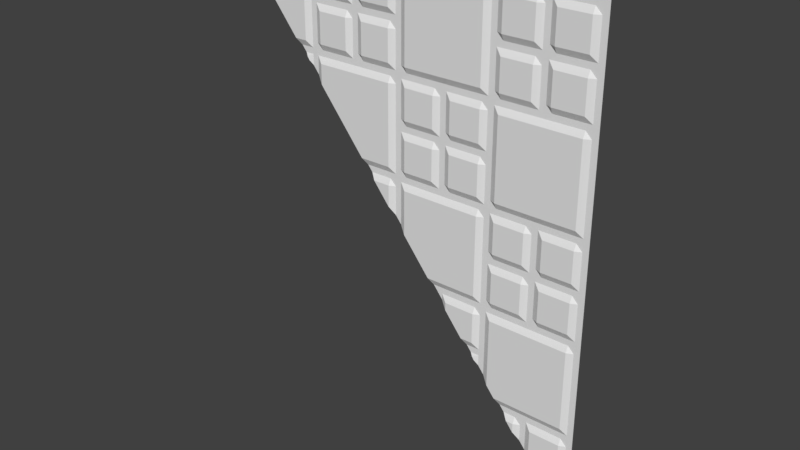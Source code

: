 # Source: med1_7_slice45_320rh.blend  (saved by Blender 2.78.0; exported with 4.5.12 LTS)
import bpy
from mathutils import Matrix  # noqa: F401  (used for matrix-valued properties, if any)

bpy.ops.wm.read_factory_settings(use_empty=True)
scene = bpy.context.scene
scene.name = 'Scene'

# ---- collections
col_collection_1 = bpy.data.collections.new('Collection 1'); scene.collection.children.link(col_collection_1)

# ---- materials (node trees are filled in below, after node groups)
mat_med1_7 = bpy.data.materials.new('med1_7')
mat_med1_7.alpha_threshold = 0.0
mat_med1_7.use_transparent_shadow = False
mat_med1_7.roughness = 0.5
mat_med1_7.specular_intensity = 0.0

# ---- material node trees

# ---- world
world_world = bpy.data.worlds.new('World'); scene.world = world_world
world_world.color = (0.05088, 0.05088, 0.05088)
world_world.use_sun_shadow = False
world_world.sun_shadow_jitter_overblur = 0.0
world_world.cycles.sampling_method = 'MANUAL'

# ---- meshes
me_med1_7 = bpy.data.meshes.new('med1_7')
me_med1_7.from_pydata([(1.24, 1.28, -0.68), (1.24, 1.28, -0.04), (1.24, 1.28, 1.24), (1.24, 1.28, 0.6), (1.24, 1.28, 0.64), (1.24, 1.28, 0.0), (1.24, 1.28, -0.64), (1.24, 1.28, 1.28), (0.68, 1.28, -0.04), (0.68, 1.28, 1.24), (0.68, 1.28, 0.6), (0.68, 1.28, 0.64), (0.68, 1.28, 0.0), (0.68, 1.28, 1.28), (0.56, 1.28, -0.04), (0.56, 1.28, 1.24), (0.56, 1.28, 0.6), (0.56, 1.28, 0.64), (0.56, 1.28, 0.0), (0.56, 1.28, 1.28), (0.04, 1.28, 1.24), (0.04, 1.28, 0.6), (0.04, 1.28, 0.64), (0.04, 1.28, 1.28), (-0.08, 1.28, 1.24), (-0.08, 1.28, 0.6), (-0.08, 1.28, 0.64), (-0.08, 1.28, 1.28), (-0.6, 1.28, 1.24), (-0.6, 1.28, 1.28), (-0.72, 1.28, 1.24), (-0.72, 1.28, 1.28), (1.28, 1.28, -1.28), (1.28, 1.28, 1.28), (-0.64, 1.28, 1.28), (0.0, 1.28, 1.28), (0.64, 1.28, 1.28), (1.28, 1.28, 0.64), (1.28, 1.28, 0.0), (1.28, 1.28, -0.64), (0.64, 1.28, 0.0), (0.64, 1.28, 0.64), (0.0, 1.28, 0.64), (-0.04, 1.28, 1.28), (-0.04, 1.28, 0.64), (-0.68, 1.28, 1.28), (0.6, 1.28, 1.28), (0.6, 1.28, 0.0), (0.6, 1.28, 0.64), (1.28, 1.28, 0.6), (0.64, 1.28, 0.6), (0.0, 1.28, 0.6), (-0.04, 1.28, 0.6), (0.6, 1.28, 0.6), (0.64, 1.28, 1.24), (0.0, 1.28, 1.24), (-0.64, 1.28, 1.24), (1.28, 1.28, 1.24), (-0.04, 1.28, 1.24), (-0.68, 1.28, 1.24), (0.6, 1.28, 1.24), (1.28, 1.28, -0.04), (0.64, 1.28, -0.04), (0.6, 1.28, -0.04), (1.28, 1.28, -0.68), (0.68, 1.26, 1.2), (0.56, 1.26, 1.2), (0.04, 1.26, 1.2), (-0.08, 1.26, 1.2), (-0.6, 1.26, 1.2), (1.28, 1.28, 1.2), (0.64, 1.28, 1.2), (0.0, 1.28, 1.2), (-0.64, 1.28, 1.2), (-0.04, 1.28, 1.2), (-0.68, 1.28, 1.2), (0.6, 1.28, 1.2), (1.24, 1.28, 1.2), (1.28, 1.28, 0.68), (0.68, 1.26, 0.68), (0.56, 1.26, 0.68), (0.04, 1.26, 0.68), (-0.08, 1.26, 0.68), (0.64, 1.28, 0.68), (0.0, 1.28, 0.68), (-0.04, 1.28, 0.68), (0.6, 1.28, 0.68), (1.24, 1.28, 0.68), (0.68, 1.26, 0.56), (0.56, 1.26, 0.56), (0.04, 1.26, 0.56), (-0.08, 1.26, 0.56), (1.28, 1.28, 0.56), (0.64, 1.28, 0.56), (0.0, 1.28, 0.56), (-0.04, 1.28, 0.56), (0.6, 1.28, 0.56), (1.24, 1.28, 0.56), (1.28, 1.28, 0.04), (0.68, 1.26, 0.04), (0.56, 1.26, 0.04), (0.64, 1.28, 0.04), (0.6, 1.28, 0.04), (1.24, 1.28, 0.04), (0.68, 1.26, -0.08), (0.56, 1.26, -0.08), (1.28, 1.28, -0.08), (0.64, 1.28, -0.08), (0.6, 1.28, -0.08), (1.24, 1.28, -0.08), (1.28, 1.28, -0.6), (1.24, 1.28, -0.6), (1.28, 1.28, -0.72), (1.24, 1.28, -0.72), (1.28, 1.28, -1.24), (1.2, 1.28, -0.04), (1.2, 1.28, 1.24), (1.2, 1.28, 0.6), (1.2, 1.28, 0.64), (1.2, 1.28, 0.0), (1.2, 1.28, -0.64), (1.2, 1.28, 1.28), (1.2, 1.28, -0.68), (1.2, 1.26, 1.2), (1.2, 1.26, 0.68), (1.2, 1.26, 0.56), (1.2, 1.26, 0.04), (1.2, 1.26, -0.08), (1.2, 1.26, -0.6), (1.2, 1.26, -0.72), (0.88, 1.28, -0.04), (0.88, 1.28, 1.24), (0.88, 1.28, 0.6), (0.88, 1.28, 0.64), (0.88, 1.28, 0.0), (0.88, 1.28, -0.64), (0.88, 1.28, 1.28), (0.88, 1.28, -0.68), (0.88, 1.26, 1.2), (0.88, 1.26, 0.68), (0.88, 1.26, 0.56), (0.88, 1.26, 0.04), (0.88, 1.26, -0.08), (0.88, 1.26, -0.6), (0.88, 1.26, -0.72), (1.0, 1.28, -0.04), (1.0, 1.28, 1.24), (1.0, 1.28, 0.6), (1.0, 1.28, 0.64), (1.0, 1.28, 0.0), (1.0, 1.28, -0.64), (1.0, 1.28, 1.28), (1.0, 1.28, -0.68), (1.0, 1.26, 1.2), (1.0, 1.26, 0.68), (1.0, 1.26, 0.56), (1.0, 1.26, 0.04), (1.0, 1.26, -0.08), (1.0, 1.26, -0.6), (1.0, 1.26, -0.72), (0.68, 1.26, 0.36), (0.56, 1.26, 0.36), (0.04, 1.26, 0.36), (0.64, 1.28, 0.36), (0.0, 1.28, 0.36), (0.6, 1.28, 0.36), (1.24, 1.28, 0.36), (1.28, 1.28, 0.36), (1.2, 1.26, 0.36), (0.88, 1.26, 0.36), (1.0, 1.26, 0.36), (1.28, 1.28, 0.24), (0.68, 1.26, 0.24), (0.56, 1.26, 0.24), (0.64, 1.28, 0.24), (0.6, 1.28, 0.24), (1.24, 1.28, 0.24), (1.2, 1.26, 0.24), (0.88, 1.26, 0.24), (1.0, 1.26, 0.24), (0.68, 1.26, 1.0), (0.56, 1.26, 1.0), (0.04, 1.26, 1.0), (-0.08, 1.26, 1.0), (0.64, 1.28, 1.0), (0.0, 1.28, 1.0), (-0.04, 1.28, 1.0), (0.6, 1.28, 1.0), (1.24, 1.28, 1.0), (1.28, 1.28, 1.0), (1.2, 1.26, 1.0), (0.88, 1.26, 1.0), (1.0, 1.26, 1.0), (1.28, 1.28, 0.88), (0.68, 1.26, 0.88), (0.56, 1.26, 0.88), (0.04, 1.26, 0.88), (-0.08, 1.26, 0.88), (0.64, 1.28, 0.88), (0.0, 1.28, 0.88), (-0.04, 1.28, 0.88), (0.6, 1.28, 0.88), (1.24, 1.28, 0.88), (1.2, 1.26, 0.88), (0.88, 1.26, 0.88), (1.0, 1.26, 0.88), (0.68, 1.26, -0.28), (0.56, 1.26, -0.28), (0.64, 1.28, -0.28), (0.6, 1.28, -0.28), (1.24, 1.28, -0.28), (1.28, 1.28, -0.28), (1.2, 1.26, -0.28), (0.88, 1.26, -0.28), (1.0, 1.26, -0.28), (1.28, 1.28, -0.4), (0.68, 1.26, -0.4), (0.64, 1.28, -0.4), (0.6, 1.28, -0.4), (1.24, 1.28, -0.4), (1.2, 1.26, -0.4), (0.88, 1.26, -0.4), (1.0, 1.26, -0.4), (1.24, 1.28, -0.92), (1.28, 1.28, -0.92), (1.2, 1.26, -0.92), (1.0, 1.26, -0.92), (1.28, 1.28, -1.04), (1.24, 1.28, -1.04), (1.2, 1.26, -1.04), (0.24, 1.28, 1.24), (0.24, 1.28, 0.6), (0.24, 1.28, 0.64), (0.24, 1.28, 1.28), (0.24, 1.26, 1.2), (0.24, 1.26, 0.68), (0.24, 1.26, 0.56), (0.24, 1.26, 0.04), (0.24, 1.26, 0.36), (0.24, 1.26, 0.24), (0.24, 1.26, 1.0), (0.24, 1.26, 0.88), (0.36, 1.28, -0.04), (0.36, 1.28, 1.24), (0.36, 1.28, 0.6), (0.36, 1.28, 0.64), (0.36, 1.28, 0.0), (0.36, 1.28, 1.28), (0.36, 1.26, 1.2), (0.36, 1.26, 0.68), (0.36, 1.26, 0.56), (0.36, 1.26, 0.04), (0.36, 1.26, -0.08), (0.36, 1.26, 0.36), (0.36, 1.26, 0.24), (0.36, 1.26, 1.0), (0.36, 1.26, 0.88), (-0.4, 1.28, 1.24), (-0.4, 1.28, 1.28), (-0.4, 1.26, 1.2), (-0.4, 1.26, 1.0), (-0.4, 1.26, 0.88), (-0.28, 1.28, 1.24), (-0.28, 1.28, 1.28), (-0.28, 1.26, 1.2), (-0.28, 1.26, 0.68), (-0.28, 1.26, 1.0), (-0.28, 1.26, 0.88), (0.68, 1.26, 0.92), (0.68, 1.26, 0.96), (0.56, 1.28, 0.92), (0.56, 1.28, 0.96), (0.04, 1.28, 0.92), (0.04, 1.28, 0.96), (-0.08, 1.26, 0.92), (-0.08, 1.26, 0.96), (0.64, 1.28, 0.92), (0.64, 1.28, 0.96), (0.0, 1.28, 0.92), (0.0, 1.28, 0.96), (-0.04, 1.28, 0.92), (-0.04, 1.28, 0.96), (0.6, 1.28, 0.92), (0.6, 1.28, 0.96), (1.24, 1.28, 0.92), (1.24, 1.28, 0.96), (1.2, 1.26, 0.92), (1.2, 1.26, 0.96), (0.88, 1.26, 0.92), (0.88, 1.26, 0.96), (1.0, 1.26, 0.92), (1.0, 1.26, 0.96), (1.28, 1.28, 0.96), (1.28, 1.28, 0.92), (0.24, 1.28, 0.92), (0.24, 1.28, 0.96), (0.36, 1.28, 0.92), (0.36, 1.28, 0.96), (-0.4, 1.26, 0.92), (-0.4, 1.26, 0.96), (-0.28, 1.26, 0.92), (-0.28, 1.26, 0.96), (-0.36, 1.28, 1.24), (-0.32, 1.28, 1.24), (-0.36, 1.28, 1.28), (-0.32, 1.28, 1.28), (-0.36, 1.26, 1.2), (-0.32, 1.26, 1.2), (-0.36, 1.26, 1.0), (-0.32, 1.26, 1.0), (-0.36, 1.26, 0.88), (-0.32, 1.26, 0.88), (-0.36, 1.26, 0.92), (-0.32, 1.26, 0.92), (-0.36, 1.26, 0.96), (-0.32, 1.26, 0.96), (0.32, 1.28, -0.04), (0.28, 1.28, 1.24), (0.32, 1.28, 1.24), (0.28, 1.28, 0.6), (0.32, 1.28, 0.6), (0.28, 1.28, 0.64), (0.32, 1.28, 0.64), (0.28, 1.28, 0.0), (0.32, 1.28, 0.0), (0.28, 1.28, 1.28), (0.32, 1.28, 1.28), (0.28, 1.28, 1.2), (0.32, 1.28, 1.2), (0.28, 1.28, 0.68), (0.32, 1.28, 0.68), (0.28, 1.26, 0.56), (0.32, 1.26, 0.56), (0.28, 1.26, 0.04), (0.32, 1.26, 0.04), (0.32, 1.28, -0.08), (0.28, 1.26, 0.36), (0.32, 1.26, 0.36), (0.28, 1.26, 0.24), (0.32, 1.26, 0.24), (0.28, 1.28, 1.0), (0.32, 1.28, 1.0), (0.28, 1.28, 0.88), (0.32, 1.28, 0.88), (0.28, 1.28, 0.92), (0.32, 1.28, 0.92), (0.28, 1.28, 0.96), (0.32, 1.28, 0.96), (0.92, 1.28, -0.04), (0.96, 1.28, -0.04), (0.92, 1.28, 1.24), (0.96, 1.28, 1.24), (0.92, 1.28, 0.6), (0.96, 1.28, 0.6), (0.92, 1.28, 0.64), (0.96, 1.28, 0.64), (0.92, 1.28, 0.0), (0.96, 1.28, 0.0), (0.92, 1.28, -0.64), (0.96, 1.28, -0.64), (0.92, 1.28, 1.28), (0.96, 1.28, 1.28), (0.92, 1.28, -0.68), (0.96, 1.28, -0.68), (0.92, 1.26, 1.2), (0.96, 1.26, 1.2), (0.92, 1.26, 0.68), (0.96, 1.26, 0.68), (0.92, 1.28, 0.56), (0.96, 1.28, 0.56), (0.92, 1.28, 0.04), (0.96, 1.28, 0.04), (0.92, 1.26, -0.08), (0.96, 1.26, -0.08), (0.92, 1.26, -0.6), (0.96, 1.26, -0.6), (0.92, 1.28, -0.72), (0.96, 1.28, -0.72), (0.92, 1.28, 0.36), (0.96, 1.28, 0.36), (0.92, 1.28, 0.24), (0.96, 1.28, 0.24), (0.92, 1.26, 1.0), (0.96, 1.26, 1.0), (0.92, 1.26, 0.88), (0.96, 1.26, 0.88), (0.92, 1.26, -0.28), (0.96, 1.26, -0.28), (0.92, 1.26, -0.4), (0.96, 1.26, -0.4), (0.92, 1.26, 0.92), (0.96, 1.26, 0.92), (0.92, 1.26, 0.96), (0.96, 1.26, 0.96), (0.68, 1.28, 0.28), (0.68, 1.28, 0.32), (0.56, 1.26, 0.28), (0.56, 1.26, 0.32), (0.04, 1.26, 0.28), (0.04, 1.26, 0.32), (0.64, 1.28, 0.28), (0.64, 1.28, 0.32), (0.0, 1.28, 0.32), (0.6, 1.28, 0.28), (0.6, 1.28, 0.32), (1.24, 1.28, 0.28), (1.24, 1.28, 0.32), (1.2, 1.28, 0.28), (1.2, 1.28, 0.32), (0.88, 1.28, 0.28), (0.88, 1.28, 0.32), (1.0, 1.28, 0.28), (1.0, 1.28, 0.32), (1.28, 1.28, 0.32), (1.28, 1.28, 0.28), (0.24, 1.26, 0.28), (0.24, 1.26, 0.32), (0.36, 1.26, 0.28), (0.36, 1.26, 0.32), (0.32, 1.26, 0.28), (0.32, 1.26, 0.32), (0.28, 1.26, 0.28), (0.28, 1.26, 0.32), (0.96, 1.28, 0.28), (0.96, 1.28, 0.32), (0.92, 1.28, 0.28), (0.92, 1.28, 0.32), (0.68, 1.26, -0.36), (0.68, 1.26, -0.32), (0.56, 1.28, -0.36), (0.56, 1.28, -0.32), (0.64, 1.28, -0.36), (0.64, 1.28, -0.32), (0.6, 1.28, -0.36), (0.6, 1.28, -0.32), (1.24, 1.28, -0.36), (1.24, 1.28, -0.32), (1.2, 1.26, -0.36), (1.2, 1.26, -0.32), (0.88, 1.26, -0.36), (0.88, 1.26, -0.32), (1.0, 1.26, -0.36), (1.0, 1.26, -0.32), (1.28, 1.28, -0.32), (1.28, 1.28, -0.36), (0.96, 1.26, -0.36), (0.96, 1.26, -0.32), (0.92, 1.26, -0.36), (0.92, 1.26, -0.32), (1.24, 1.28, -1.0), (1.24, 1.28, -0.96), (1.2, 1.28, -1.0), (1.2, 1.28, -0.96), (1.28, 1.28, -0.96), (1.28, 1.28, -1.0), (1.24, 1.28, 1.88), (1.24, 1.28, 1.92), (1.24, 1.28, 1.28), (0.68, 1.28, 1.88), (0.68, 1.28, 1.92), (0.68, 1.28, 1.28), (0.56, 1.28, 1.88), (0.56, 1.28, 1.92), (0.56, 1.28, 1.28), (0.04, 1.28, 1.88), (0.04, 1.28, 1.92), (0.04, 1.28, 1.28), (-0.08, 1.28, 1.88), (-0.08, 1.28, 1.92), (-0.08, 1.28, 1.28), (-0.6, 1.28, 1.88), (-0.6, 1.28, 1.92), (-0.6, 1.28, 1.28), (-0.72, 1.28, 1.88), (-0.72, 1.28, 1.92), (-0.72, 1.28, 1.28), (-1.24, 1.28, 1.88), (-1.24, 1.28, 1.92), (1.28, 1.28, 1.28), (0.64, 1.28, 1.28), (0.0, 1.28, 1.28), (-0.64, 1.28, 1.28), (1.28, 1.28, 1.92), (-1.28, 1.28, 1.92), (0.64, 1.28, 1.92), (0.0, 1.28, 1.92), (-0.64, 1.28, 1.92), (-0.04, 1.28, 1.28), (-0.04, 1.28, 1.92), (-0.68, 1.28, 1.28), (-0.68, 1.28, 1.92), (0.6, 1.28, 1.28), (0.6, 1.28, 1.92), (1.28, 1.28, 1.88), (0.64, 1.28, 1.88), (0.0, 1.28, 1.88), (-0.64, 1.28, 1.88), (-0.04, 1.28, 1.88), (-0.68, 1.28, 1.88), (0.6, 1.28, 1.88), (0.68, 1.26, 1.84), (0.56, 1.26, 1.84), (0.04, 1.26, 1.84), (-0.08, 1.26, 1.84), (-0.6, 1.26, 1.84), (-0.72, 1.26, 1.84), (1.28, 1.28, 1.84), (0.64, 1.28, 1.84), (0.0, 1.28, 1.84), (-0.64, 1.28, 1.84), (-0.04, 1.28, 1.84), (-0.68, 1.28, 1.84), (0.6, 1.28, 1.84), (1.24, 1.28, 1.84), (1.28, 1.28, 1.32), (0.68, 1.26, 1.32), (0.56, 1.26, 1.32), (0.04, 1.26, 1.32), (-0.08, 1.26, 1.32), (-0.6, 1.26, 1.32), (-0.72, 1.26, 1.32), (0.64, 1.28, 1.32), (0.0, 1.28, 1.32), (-0.64, 1.28, 1.32), (-0.04, 1.28, 1.32), (-0.68, 1.28, 1.32), (0.6, 1.28, 1.32), (1.24, 1.28, 1.32), (1.2, 1.28, 1.92), (1.2, 1.28, 1.28), (1.2, 1.28, 1.88), (1.2, 1.26, 1.84), (1.2, 1.26, 1.32), (0.88, 1.28, 1.28), (0.88, 1.28, 1.92), (0.88, 1.28, 1.88), (0.88, 1.26, 1.84), (0.88, 1.26, 1.32), (1.0, 1.28, 1.92), (1.0, 1.28, 1.88), (1.0, 1.26, 1.84), (1.0, 1.26, 1.32), (1.0, 1.28, 1.28), (0.68, 1.26, 1.64), (0.56, 1.26, 1.64), (0.04, 1.26, 1.64), (-0.08, 1.26, 1.64), (-0.6, 1.26, 1.64), (-0.72, 1.26, 1.64), (0.64, 1.28, 1.64), (0.0, 1.28, 1.64), (-0.64, 1.28, 1.64), (-0.04, 1.28, 1.64), (-0.68, 1.28, 1.64), (0.6, 1.28, 1.64), (1.24, 1.28, 1.64), (1.28, 1.28, 1.64), (1.2, 1.26, 1.64), (0.88, 1.26, 1.64), (1.0, 1.26, 1.64), (1.28, 1.28, 1.52), (0.68, 1.26, 1.52), (0.56, 1.26, 1.52), (0.04, 1.26, 1.52), (-0.08, 1.26, 1.52), (-0.6, 1.26, 1.52), (-0.72, 1.26, 1.52), (0.64, 1.28, 1.52), (0.0, 1.28, 1.52), (-0.64, 1.28, 1.52), (-0.04, 1.28, 1.52), (-0.68, 1.28, 1.52), (0.6, 1.28, 1.52), (1.24, 1.28, 1.52), (1.2, 1.26, 1.52), (0.88, 1.26, 1.52), (1.0, 1.26, 1.52), (0.24, 1.28, 1.88), (0.24, 1.28, 1.92), (0.24, 1.28, 1.28), (0.24, 1.26, 1.84), (0.24, 1.26, 1.32), (0.24, 1.26, 1.64), (0.24, 1.26, 1.52), (0.36, 1.28, 1.88), (0.36, 1.28, 1.92), (0.36, 1.26, 1.84), (0.36, 1.26, 1.32), (0.36, 1.26, 1.64), (0.36, 1.26, 1.52), (0.36, 1.28, 1.28), (-0.4, 1.28, 1.88), (-0.4, 1.28, 1.92), (-0.4, 1.28, 1.28), (-0.4, 1.26, 1.84), (-0.4, 1.26, 1.32), (-0.4, 1.26, 1.64), (-0.4, 1.26, 1.52), (-0.28, 1.28, 1.88), (-0.28, 1.28, 1.92), (-0.28, 1.26, 1.84), (-0.28, 1.26, 1.32), (-0.28, 1.26, 1.64), (-0.28, 1.26, 1.52), (-0.28, 1.28, 1.28), (-1.04, 1.28, 1.88), (-1.04, 1.28, 1.92), (-1.04, 1.26, 1.84), (-1.04, 1.26, 1.64), (-0.92, 1.28, 1.88), (-0.92, 1.28, 1.92), (-0.92, 1.26, 1.84), (-0.92, 1.26, 1.64), (-0.92, 1.26, 1.52), (-1.0, 1.28, 1.88), (-0.96, 1.28, 1.88), (-1.0, 1.28, 1.92), (-0.96, 1.28, 1.92), (-1.0, 1.26, 1.84), (-0.96, 1.26, 1.84), (-1.0, 1.26, 1.64), (-0.96, 1.26, 1.64), (-0.96, 1.26, 1.52), (-0.32, 1.28, 1.28), (-0.36, 1.28, 1.28), (-0.36, 1.28, 1.88), (-0.32, 1.28, 1.88), (-0.36, 1.28, 1.92), (-0.32, 1.28, 1.92), (-0.36, 1.28, 1.84), (-0.32, 1.28, 1.84), (-0.36, 1.28, 1.32), (-0.32, 1.28, 1.32), (-0.36, 1.28, 1.64), (-0.32, 1.28, 1.64), (-0.36, 1.28, 1.52), (-0.32, 1.28, 1.52), (0.32, 1.28, 1.28), (0.28, 1.28, 1.28), (0.28, 1.28, 1.88), (0.32, 1.28, 1.88), (0.28, 1.28, 1.92), (0.32, 1.28, 1.92), (0.28, 1.26, 1.84), (0.32, 1.26, 1.84), (0.28, 1.26, 1.32), (0.32, 1.26, 1.32), (0.28, 1.26, 1.64), (0.32, 1.26, 1.64), (0.28, 1.26, 1.52), (0.32, 1.26, 1.52), (0.96, 1.28, 1.28), (0.92, 1.28, 1.28), (0.92, 1.28, 1.92), (0.96, 1.28, 1.92), (0.92, 1.28, 1.88), (0.96, 1.28, 1.88), (0.92, 1.28, 1.84), (0.96, 1.28, 1.84), (0.92, 1.28, 1.32), (0.96, 1.28, 1.32), (0.92, 1.28, 1.64), (0.96, 1.28, 1.64), (0.92, 1.28, 1.52), (0.96, 1.28, 1.52), (0.68, 1.28, 1.56), (0.68, 1.28, 1.6), (0.56, 1.26, 1.56), (0.56, 1.26, 1.6), (0.04, 1.26, 1.56), (0.04, 1.26, 1.6), (-0.08, 1.28, 1.56), (-0.08, 1.28, 1.6), (-0.6, 1.28, 1.56), (-0.6, 1.28, 1.6), (-0.72, 1.26, 1.56), (-0.72, 1.26, 1.6), (0.64, 1.28, 1.56), (0.64, 1.28, 1.6), (0.0, 1.28, 1.56), (0.0, 1.28, 1.6), (-0.64, 1.28, 1.56), (-0.64, 1.28, 1.6), (-0.04, 1.28, 1.56), (-0.04, 1.28, 1.6), (-0.68, 1.28, 1.56), (-0.68, 1.28, 1.6), (0.6, 1.28, 1.56), (0.6, 1.28, 1.6), (1.24, 1.28, 1.56), (1.24, 1.28, 1.6), (1.2, 1.28, 1.56), (1.2, 1.28, 1.6), (0.88, 1.28, 1.56), (0.88, 1.28, 1.6), (1.0, 1.28, 1.56), (1.0, 1.28, 1.6), (1.28, 1.28, 1.6), (1.28, 1.28, 1.56), (0.24, 1.26, 1.56), (0.24, 1.26, 1.6), (0.36, 1.26, 1.56), (0.36, 1.26, 1.6), (-0.4, 1.28, 1.56), (-0.4, 1.28, 1.6), (-0.28, 1.28, 1.56), (-0.28, 1.28, 1.6), (-0.92, 1.26, 1.56), (-0.92, 1.26, 1.6), (-0.96, 1.26, 1.56), (-0.96, 1.26, 1.6), (-1.0, 1.26, 1.6), (-0.32, 1.28, 1.56), (-0.32, 1.28, 1.6), (-0.36, 1.28, 1.56), (-0.36, 1.28, 1.6), (0.32, 1.26, 1.56), (0.32, 1.26, 1.6), (0.28, 1.26, 1.56), (0.28, 1.26, 1.6), (0.96, 1.28, 1.56), (0.96, 1.28, 1.6), (0.92, 1.28, 1.56), (0.92, 1.28, 1.6), (-1.056, 1.26, 1.64), (-0.288, 1.26, 0.68), (0.48, 1.26, -0.28), (1.024, 1.28, -0.96), (0.56, 1.27, -0.38), (0.224, 1.26, 0.04), (-0.68, 1.28, 1.17), (0.28, 1.28, -0.03), (-0.36, 1.26, 0.77), (1.088, 1.26, -1.04), (-0.544, 1.26, 1.0), (0.96, 1.28, -0.88), (-0.224, 1.28, 0.6), (0.736, 1.26, -0.6), (-0.92, 1.26, 1.47), (-1.024, 1.26, 1.6), (-0.04, 1.28, 0.37), (-0.28, 1.265, 0.67), (0.36, 1.26, -0.13), (-0.4, 1.26, 0.82), (1.24, 1.28, -1.23), (0.032, 1.264, 0.28), (-0.72, 1.27, 1.22), (-0.704, 1.268, 1.2), (0.24, 1.27, 0.02), (-0.736, 1.28, 1.24), (1.056, 1.28, -1.0), (-1.248, 1.28, 1.88), (0.512, 1.28, -0.32), (-0.768, 1.28, 1.28), (-0.48, 1.26, 0.92), (0.64, 1.28, -0.48), (-0.768, 1.28, 1.28), (0.576, 1.268, -0.4), (0.6, 1.28, -0.43), (-0.6, 1.26, 1.07), (0.768, 1.28, -0.64), (1.0, 1.265, -0.93), (0.8, 1.28, -0.68), (0.68, 1.26, -0.53), (0.92, 1.28, -0.83), (0.288, 1.28, -0.04), (0.88, 1.26, -0.78), (-0.32, 1.26, 0.72), (-1.0, 1.26, 1.57), (0.064, 1.26, 0.24), (-0.08, 1.26, 0.42), (-1.216, 1.26, 1.84), (-0.64, 1.28, 1.12), (-1.24, 1.275, 1.87), (0.544, 1.28, -0.36), (-0.192, 1.26, 0.56), (-0.256, 1.28, 0.64), (-1.04, 1.26, 1.62), (0.832, 1.26, -0.72), (0.992, 1.264, -0.92), (-0.448, 1.26, 0.88), (-0.8, 1.26, 1.32), (0.04, 1.26, 0.27), (1.248, 1.28, -1.24), (1.2, 1.26, -1.18), (0.256, 1.28, 0.0), (-0.032, 1.28, 0.36), (-0.992, 1.26, 1.56), (-0.512, 1.26, 0.96)], [], [(131, 136, 13, 9), (137, 135, 760, 762), (130, 134, 12, 8), (132, 133, 11, 10), (140, 132, 10, 88), (138, 131, 9, 65), (142, 130, 8, 104), (144, 137, 762, 778), (60, 46, 19, 15), (63, 47, 18, 14), (53, 48, 17, 16), (96, 53, 16, 89), (76, 60, 15, 66), (108, 63, 14, 105), (230, 233, 23, 20), (231, 232, 22, 21), (236, 231, 21, 90), (234, 230, 20, 67), (58, 43, 27, 24), (52, 44, 26, 25), (95, 52, 25, 91), (74, 58, 24, 68), (257, 258, 29, 28), (259, 257, 28, 69), (59, 45, 31, 30), (75, 59, 30, 746, 747), (9, 13, 36, 54), (20, 23, 35, 55), (28, 29, 34, 56), (21, 22, 42, 51), (8, 12, 40, 62), (10, 11, 41, 50), (51, 42, 44, 52), (55, 35, 43, 58), (56, 34, 45, 59), (50, 41, 48, 53), (62, 40, 47, 63), (54, 36, 46, 60), (93, 50, 53, 96), (94, 51, 52, 95), (88, 10, 50, 93), (90, 21, 51, 94), (71, 54, 60, 76), (73, 56, 59, 75), (72, 55, 58, 74), (69, 28, 56, 73), (67, 20, 55, 72), (65, 9, 54, 71), (107, 62, 63, 108), (104, 8, 62, 107), (112, 64, 0, 113), (106, 61, 1, 109), (70, 57, 2, 77), (92, 49, 3, 97), (49, 37, 4, 3), (61, 38, 5, 1), (64, 39, 6, 0), (57, 33, 7, 2), (189, 70, 77, 188), (180, 65, 71, 184), (182, 67, 72, 185), (185, 72, 74, 186), (184, 71, 76, 187), (260, 259, 69, 759, 734), (186, 74, 68, 183), (240, 234, 67, 182), (187, 76, 66, 181), (191, 138, 65, 180), (133, 139, 79, 11), (48, 86, 80, 17), (232, 235, 81, 22), (44, 85, 82, 26), (41, 83, 86, 48), (42, 84, 85, 44), (22, 81, 84, 42), (11, 79, 83, 41), (37, 78, 87, 4), (167, 92, 97, 166), (162, 90, 94, 164), (160, 88, 93, 163), (164, 94, 95, 740, 786), (163, 93, 96, 165), (238, 236, 90, 162), (165, 96, 89, 161), (169, 140, 88, 160), (134, 141, 99, 12), (47, 102, 100, 18), (40, 101, 102, 47), (12, 99, 101, 40), (38, 98, 103, 5), (211, 106, 109, 210), (206, 104, 107, 208), (208, 107, 108, 209), (209, 108, 105, 207), (213, 142, 104, 206), (135, 143, 737, 760), (39, 110, 111, 6), (224, 112, 113, 223), (32, 114, 783), (223, 113, 129, 225), (6, 111, 128, 120), (210, 109, 127, 212), (5, 103, 126, 119), (166, 97, 125, 168), (4, 87, 124, 118), (188, 77, 123, 190), (113, 0, 122, 129), (109, 1, 115, 127), (77, 2, 116, 123), (97, 3, 117, 125), (3, 4, 118, 117), (1, 5, 119, 115), (0, 6, 120, 122), (2, 7, 121, 116), (358, 374, 143, 135), (386, 372, 142, 213), (356, 370, 141, 134), (378, 368, 140, 169), (354, 366, 139, 133), (382, 364, 138, 191), (376, 362, 137, 144), (372, 348, 130, 142), (364, 350, 131, 138), (368, 352, 132, 140), (352, 354, 133, 132), (348, 356, 134, 130), (362, 358, 135, 137), (350, 360, 136, 131), (116, 121, 151, 146), (122, 120, 150, 152), (115, 119, 149, 145), (117, 118, 148, 147), (125, 117, 147, 155), (123, 116, 146, 153), (127, 115, 145, 157), (129, 122, 152, 159), (190, 123, 153, 192), (118, 124, 154, 148), (168, 125, 155, 170), (119, 126, 156, 149), (212, 127, 157, 214), (120, 128, 158, 150), (225, 129, 159, 226), (408, 168, 170, 412), (426, 378, 169, 410), (406, 166, 168, 408), (410, 169, 160, 395), (404, 165, 161, 397), (416, 238, 162, 399), (401, 163, 165, 404), (395, 160, 163, 401), (399, 162, 164, 402), (413, 167, 166, 406), (98, 171, 176, 103), (99, 172, 174, 101), (101, 174, 175, 102), (237, 239, 769, 729), (102, 175, 173, 100), (141, 178, 172, 99), (103, 176, 177, 126), (370, 380, 178, 141), (126, 177, 179, 156), (287, 190, 192, 291), (392, 382, 191, 289), (285, 188, 190, 287), (289, 191, 180, 269), (283, 187, 181, 271), (295, 240, 182, 273), (281, 186, 183, 275), (299, 260, 734, 788), (277, 184, 187, 283), (279, 185, 186, 281), (273, 182, 185, 279), (269, 180, 184, 277), (292, 189, 188, 285), (78, 193, 202, 87), (79, 194, 198, 83), (81, 196, 199, 84), (84, 199, 200, 85), (83, 198, 201, 86), (85, 200, 197, 82), (235, 241, 196, 81), (86, 201, 195, 80), (139, 204, 194, 79), (87, 202, 203, 124), (366, 384, 204, 139), (124, 203, 205, 154), (438, 212, 214, 442), (448, 386, 213, 440), (436, 210, 212, 438), (440, 213, 206, 428), (434, 209, 207, 430), (432, 208, 209, 434), (428, 206, 208, 432), (443, 211, 210, 436), (110, 215, 219, 111), (143, 221, 216, 763, 737), (111, 219, 220, 128), (374, 388, 221, 143), (128, 220, 222, 158), (452, 225, 226, 761, 727), (450, 223, 225, 452), (453, 224, 223, 450), (114, 227, 228, 744, 783), (329, 342, 241, 235), (346, 340, 240, 295), (333, 338, 239, 237), (422, 336, 238, 416), (323, 333, 237, 748, 785), (336, 331, 236, 238), (321, 329, 235, 232), (340, 327, 234, 240), (327, 317, 230, 234), (331, 319, 231, 236), (319, 321, 232, 231), (317, 325, 233, 230), (15, 19, 247, 243), (14, 18, 246, 242), (16, 17, 245, 244), (89, 16, 244, 250), (66, 15, 243, 248), (105, 14, 242, 252), (181, 66, 248, 255), (17, 80, 249, 245), (161, 89, 250, 253), (18, 100, 251, 246), (207, 105, 252, 742, 726), (397, 161, 253, 418), (100, 173, 254, 251), (271, 181, 255, 297), (80, 195, 256, 249), (430, 207, 726, 752), (314, 308, 260, 299), (308, 306, 259, 260), (306, 302, 257, 259), (302, 304, 258, 257), (24, 27, 263, 262), (25, 26, 776, 736), (91, 25, 736, 775), (68, 24, 262, 264), (183, 68, 264, 266), (26, 82, 265, 741, 776), (275, 183, 266, 301), (82, 197, 267, 265), (30, 31, 756, 749), (197, 274, 300, 267), (274, 275, 301, 300), (310, 312, 298, 261), (312, 314, 299, 298), (195, 270, 296, 256), (270, 271, 297, 296), (342, 344, 294, 241), (344, 346, 295, 294), (193, 293, 284, 202), (293, 292, 285, 284), (194, 268, 276, 198), (268, 269, 277, 276), (196, 272, 278, 199), (272, 273, 279, 278), (199, 278, 280, 200), (278, 279, 281, 280), (198, 276, 282, 201), (276, 277, 283, 282), (261, 298, 754, 780), (298, 299, 788, 754), (200, 280, 274, 197), (280, 281, 275, 274), (241, 294, 272, 196), (294, 295, 273, 272), (201, 282, 270, 195), (282, 283, 271, 270), (204, 288, 268, 194), (288, 289, 269, 268), (202, 284, 286, 203), (284, 285, 287, 286), (384, 390, 288, 204), (390, 392, 289, 288), (203, 286, 290, 205), (286, 287, 291, 290), (300, 301, 315, 313), (313, 315, 314, 312), (267, 300, 313, 311), (311, 313, 312, 310), (262, 263, 305, 303), (303, 305, 304, 302), (264, 262, 303, 307), (307, 303, 302, 306), (266, 264, 307, 309), (309, 307, 306, 308), (301, 266, 309, 315), (315, 309, 308, 314), (265, 267, 311, 767, 725), (296, 297, 347, 345), (345, 347, 346, 344), (256, 296, 345, 343), (343, 345, 344, 342), (243, 247, 326, 318), (318, 326, 325, 317), (242, 246, 324, 316), (316, 324, 323, 731, 765), (244, 245, 322, 320), (320, 322, 321, 319), (250, 244, 320, 332), (332, 320, 319, 331), (248, 243, 318, 328), (328, 318, 317, 327), (252, 242, 316, 335), (335, 316, 765), (255, 248, 328, 341), (341, 328, 327, 340), (245, 249, 330, 322), (322, 330, 329, 321), (253, 250, 332, 337), (337, 332, 331, 336), (246, 251, 334, 324), (324, 334, 333, 323), (418, 253, 337, 420), (420, 337, 336, 422), (251, 254, 339, 334), (334, 339, 338, 333), (297, 255, 341, 347), (347, 341, 340, 346), (249, 256, 343, 330), (330, 343, 342, 329), (290, 291, 393, 391), (391, 393, 392, 390), (205, 290, 391, 385), (385, 391, 390, 384), (158, 222, 389, 375), (375, 389, 388, 374), (442, 214, 387, 446), (446, 387, 386, 448), (154, 205, 385, 367), (367, 385, 384, 366), (291, 192, 383, 393), (393, 383, 382, 392), (156, 179, 381, 371), (371, 381, 380, 370), (412, 170, 379, 424), (424, 379, 378, 426), (146, 151, 361, 351), (351, 361, 360, 350), (152, 150, 359, 363), (363, 359, 358, 362), (145, 149, 357, 349), (349, 357, 356, 348), (147, 148, 355, 353), (353, 355, 354, 352), (155, 147, 353, 369), (369, 353, 352, 368), (153, 146, 351, 365), (365, 351, 350, 364), (157, 145, 349, 373), (373, 349, 348, 372), (159, 152, 363, 377), (377, 363, 362, 376), (192, 153, 365, 383), (383, 365, 364, 382), (148, 154, 367, 355), (355, 367, 366, 354), (170, 155, 369, 379), (379, 369, 368, 378), (149, 156, 371, 357), (357, 371, 370, 356), (214, 157, 373, 387), (387, 373, 372, 386), (150, 158, 375, 359), (359, 375, 374, 358), (226, 159, 377, 735, 779), (381, 423, 425, 380), (423, 424, 426, 425), (179, 411, 423, 381), (411, 412, 424, 423), (339, 419, 421, 338), (419, 420, 422, 421), (254, 417, 419, 339), (417, 418, 420, 419), (173, 396, 417, 254), (396, 397, 418, 417), (338, 421, 415, 239), (421, 422, 416, 415), (171, 414, 405, 176), (414, 413, 406, 405), (398, 399, 402, 745), (172, 394, 400, 174), (394, 395, 401, 400), (174, 400, 403, 175), (400, 401, 404, 403), (239, 415, 398, 782, 769), (415, 416, 399, 398), (175, 403, 396, 173), (403, 404, 397, 396), (178, 409, 394, 172), (409, 410, 395, 394), (176, 405, 407, 177), (405, 406, 408, 407), (380, 425, 409, 178), (425, 426, 410, 409), (177, 407, 411, 179), (407, 408, 412, 411), (389, 445, 447, 388), (445, 446, 448, 447), (222, 441, 445, 389), (441, 442, 446, 445), (429, 430, 752, 774), (215, 444, 435, 219), (444, 443, 436, 435), (216, 427, 431, 217), (427, 428, 432, 431), (217, 431, 433, 218), (431, 432, 434, 433), (218, 433, 429, 728, 757), (433, 434, 430, 429), (221, 439, 427, 216), (439, 440, 428, 427), (219, 435, 437, 220), (435, 436, 438, 437), (388, 447, 439, 221), (447, 448, 440, 439), (220, 437, 441, 222), (437, 438, 442, 441), (227, 454, 449, 228), (454, 453, 450, 449), (228, 449, 451, 229), (449, 450, 452, 451), (229, 451, 750, 733), (451, 452, 727, 750), (535, 534, 459, 458), (536, 535, 458, 500), (499, 492, 462, 461), (512, 499, 461, 501), (577, 578, 465, 464), (580, 577, 464, 502), (497, 488, 468, 467), (510, 497, 467, 503), (591, 592, 471, 470), (594, 591, 470, 504), (498, 490, 474, 473), (511, 498, 473, 505), (605, 606, 477, 476), (607, 605, 476, 773, 771), (470, 471, 486, 496), (464, 465, 485, 495), (458, 459, 484, 494), (476, 477, 483, 751), (495, 485, 488, 497), (496, 486, 490, 498), (494, 484, 492, 499), (507, 494, 499, 512), (509, 496, 498, 511), (508, 495, 497, 510), (500, 458, 494, 507), (502, 464, 495, 508), (504, 470, 496, 509), (506, 493, 455, 513), (493, 482, 456, 455), (556, 506, 513, 555), (547, 504, 509, 551), (545, 502, 508, 550), (543, 500, 507, 549), (550, 508, 510, 552), (551, 509, 511, 553), (549, 507, 512, 554), (608, 607, 771, 724), (553, 511, 505, 548), (596, 594, 504, 547), (552, 510, 503, 546), (582, 580, 502, 545), (554, 512, 501, 544), (558, 536, 500, 543), (533, 537, 515, 460), (491, 526, 516, 463), (579, 581, 517, 466), (487, 524, 518, 469), (593, 595, 519, 472), (489, 525, 520, 475), (479, 521, 526, 491), (481, 523, 525, 489), (480, 522, 524, 487), (460, 515, 521, 479), (466, 517, 522, 480), (472, 519, 523, 481), (478, 514, 527, 457), (457, 527, 532, 529), (555, 513, 531, 557), (513, 455, 530, 531), (455, 456, 528, 530), (652, 659, 537, 533), (661, 657, 536, 558), (657, 655, 535, 536), (655, 653, 534, 535), (530, 528, 538, 539), (531, 530, 539, 540), (557, 531, 540, 559), (529, 532, 541, 542), (692, 557, 559, 696), (723, 661, 558, 694), (690, 555, 557, 692), (694, 558, 543, 666), (688, 554, 544, 668), (700, 582, 545, 670), (684, 552, 546, 672), (704, 596, 547, 674), (686, 553, 548, 676), (678, 549, 554, 688), (682, 551, 553, 686), (680, 550, 552, 684), (666, 543, 549, 678), (670, 545, 550, 680), (674, 547, 551, 682), (697, 556, 555, 690), (514, 560, 573, 527), (519, 565, 569, 523), (517, 563, 568, 522), (515, 561, 567, 521), (522, 568, 570, 524), (523, 569, 571, 525), (521, 567, 572, 526), (525, 571, 566, 520), (595, 597, 565, 519), (524, 570, 564, 518), (581, 583, 563, 517), (526, 572, 562, 516), (537, 575, 561, 515), (527, 573, 574, 532), (659, 663, 575, 537), (532, 574, 576, 541), (645, 649, 583, 581), (719, 647, 582, 700), (638, 645, 581, 579), (647, 643, 580, 582), (643, 639, 577, 580), (639, 641, 578, 577), (461, 462, 585, 584), (501, 461, 584, 586), (544, 501, 586, 588), (463, 516, 587, 590), (668, 544, 588, 702), (516, 562, 589, 587), (631, 635, 597, 595), (715, 633, 596, 704), (624, 631, 595, 593), (633, 629, 594, 596), (629, 625, 591, 594), (625, 627, 592, 591), (467, 468, 599, 598), (503, 467, 598, 600), (546, 503, 600, 602), (469, 518, 601, 604), (672, 546, 602, 706), (518, 564, 603, 601), (711, 620, 608, 777, 739), (620, 618, 607, 608), (618, 614, 605, 607), (614, 616, 606, 605), (473, 474, 610, 609), (505, 473, 609, 611), (548, 505, 611, 612), (475, 520, 781, 753), (676, 548, 612, 708), (520, 566, 613, 738, 781), (609, 610, 617, 615), (615, 617, 616, 614), (611, 609, 615, 619), (619, 615, 614, 618), (612, 611, 619, 621), (621, 619, 618, 620), (762, 764, 766, 778), (708, 612, 621, 710), (710, 621, 620, 711), (755, 760, 737, 763), (598, 599, 628, 626), (626, 628, 627, 625), (600, 598, 626, 630), (630, 626, 625, 629), (602, 600, 630, 634), (634, 630, 629, 633), (604, 601, 632, 623), (623, 632, 631, 624), (706, 602, 634, 713), (713, 634, 633, 715), (601, 603, 636, 632), (632, 636, 635, 631), (584, 585, 642, 640), (640, 642, 641, 639), (586, 584, 640, 644), (644, 640, 639, 643), (588, 586, 644, 648), (648, 644, 643, 647), (590, 587, 646, 637), (637, 646, 645, 638), (702, 588, 648, 717), (717, 648, 647, 719), (587, 589, 650, 646), (646, 650, 649, 645), (541, 576, 664, 660), (660, 664, 663, 659), (696, 559, 662, 721), (721, 662, 661, 723), (539, 538, 654, 656), (656, 654, 653, 655), (540, 539, 656, 658), (658, 656, 655, 657), (559, 540, 658, 662), (662, 658, 657, 661), (542, 541, 660, 651), (651, 660, 659, 652), (664, 720, 722, 663), (720, 721, 723, 722), (576, 695, 720, 664), (695, 696, 721, 720), (650, 716, 718, 649), (716, 717, 719, 718), (589, 701, 716, 650), (701, 702, 717, 716), (636, 712, 714, 635), (712, 713, 715, 714), (603, 705, 712, 636), (705, 706, 713, 712), (622, 709, 787), (709, 710, 711, 768, 787), (613, 707, 709, 622), (707, 708, 710, 709), (566, 675, 707, 613), (675, 676, 708, 707), (772, 776, 741, 725, 767, 732, 743, 780, 754, 788, 734, 759), (564, 671, 705, 603), (671, 672, 706, 705), (635, 714, 703, 597), (714, 715, 704, 703), (562, 667, 701, 589), (667, 668, 702, 701), (649, 718, 699, 583), (718, 719, 700, 699), (560, 698, 689, 573), (698, 697, 690, 689), (565, 673, 681, 569), (673, 674, 682, 681), (563, 669, 679, 568), (669, 670, 680, 679), (561, 665, 677, 567), (665, 666, 678, 677), (736, 740, 770, 775), (568, 679, 683, 570), (679, 680, 684, 683), (569, 681, 685, 571), (681, 682, 686, 685), (567, 677, 687, 572), (677, 678, 688, 687), (335, 752, 726, 742), (571, 685, 675, 566), (685, 686, 676, 675), (597, 703, 673, 565), (703, 704, 674, 673), (570, 683, 671, 564), (683, 684, 672, 671), (583, 699, 669, 563), (699, 700, 670, 669), (572, 687, 667, 562), (687, 688, 668, 667), (575, 693, 665, 561), (693, 694, 666, 665), (573, 689, 691, 574), (689, 690, 692, 691), (663, 722, 693, 575), (722, 723, 694, 693), (574, 691, 695, 576), (691, 692, 696, 695), (773, 476, 751), (750, 744, 784, 733), (761, 226, 779), (730, 75, 747), (784, 229, 733), (402, 785, 748, 729, 769, 782, 745), (786, 402, 164), (768, 711, 739), (774, 758, 757, 728), (742, 252, 335), (744, 228, 229, 784), (748, 237, 729), (728, 429, 774), (743, 261, 780), (782, 398, 745), (767, 311, 310, 732), (777, 608, 724), (741, 265, 725), (755, 217, 218, 758), (735, 377, 376, 764), (731, 323, 785), (770, 91, 775), (751, 753, 781, 738, 622, 787, 768, 739, 777, 724, 771, 773), (766, 144, 778), (749, 730, 747, 746), (740, 95, 91, 770), (772, 73, 75, 730), (763, 216, 217, 755), (764, 376, 144, 766), (732, 310, 261, 743), (738, 613, 622), (759, 69, 73, 772), (735, 727, 761, 779), (746, 30, 749), (758, 218, 757)])
_uv = me_med1_7.uv_layers.new(name='UVMap')
_uv.uv.foreach_set('vector', [0.1563, 0.9844, 0.1563, 1.0, 0.2344, 1.0, 0.2344, 0.9844, 0.1563, 0.2344, 0.1563, 0.25, 0.2, 0.25, 0.1875, 0.2344, 0.1563, 0.4844, 0.1563, 0.5, 0.2344, 0.5, 0.2344, 0.4844, 0.1563, 0.7344, 0.1563, 0.75, 0.2344, 0.75, 0.2344, 0.7344, 0.1563, 0.7188, 0.1563, 0.7344, 0.2344, 0.7344, 0.2344, 0.7188, 0.1563, 0.9688, 0.1563, 0.9844, 0.2344, 0.9844, 0.2344, 0.9688, 0.1563, 0.4688, 0.1563, 0.4844, 0.2344, 0.4844, 0.2344, 0.4688, 0.1563, 0.2187, 0.1563, 0.2344, 0.1875, 0.2344, 0.175, 0.2187, 0.2656, 0.9844, 0.2656, 1.0, 0.2812, 1.0, 0.2812, 0.9844, 0.2656, 0.4844, 0.2656, 0.5, 0.2812, 0.5, 0.2812, 0.4844, 0.2656, 0.7344, 0.2656, 0.75, 0.2812, 0.75, 0.2812, 0.7344, 0.2656, 0.7188, 0.2656, 0.7344, 0.2812, 0.7344, 0.2812, 0.7188, 0.2656, 0.9688, 0.2656, 0.9844, 0.2812, 0.9844, 0.2812, 0.9688, 0.2656, 0.4688, 0.2656, 0.4844, 0.2812, 0.4844, 0.2812, 0.4688, 0.4063, 0.9844, 0.4063, 1.0, 0.4844, 1.0, 0.4844, 0.9844, 0.4063, 0.7344, 0.4063, 0.75, 0.4844, 0.75, 0.4844, 0.7344, 0.4063, 0.7188, 0.4063, 0.7344, 0.4844, 0.7344, 0.4844, 0.7188, 0.4063, 0.9688, 0.4063, 0.9844, 0.4844, 0.9844, 0.4844, 0.9688, 0.5156, 0.9844, 0.5156, 1.0, 0.5312, 1.0, 0.5312, 0.9844, 0.5156, 0.7344, 0.5156, 0.75, 0.5312, 0.75, 0.5312, 0.7344, 0.5156, 0.7188, 0.5156, 0.7344, 0.5312, 0.7344, 0.5312, 0.7188, 0.5156, 0.9688, 0.5156, 0.9844, 0.5312, 0.9844, 0.5312, 0.9688, 0.6563, 0.9844, 0.6563, 1.0, 0.7344, 1.0, 0.7344, 0.9844, 0.6563, 0.9688, 0.6563, 0.9844, 0.7344, 0.9844, 0.7344, 0.9688, 0.7656, 0.9844, 0.7656, 1.0, 0.7813, 1.0, 0.7813, 0.9844, 0.7656, 0.9688, 0.7656, 0.9844, 0.7813, 0.9844, 0.7813, 0.9766, 0.775, 0.9688, 0.2344, 0.9844, 0.2344, 1.0, 0.25, 1.0, 0.25, 0.9844, 0.4844, 0.9844, 0.4844, 1.0, 0.5, 1.0, 0.5, 0.9844, 0.7344, 0.9844, 0.7344, 1.0, 0.75, 1.0, 0.75, 0.9844, 0.4844, 0.7344, 0.4844, 0.75, 0.5, 0.75, 0.5, 0.7344, 0.2344, 0.4844, 0.2344, 0.5, 0.25, 0.5, 0.25, 0.4844, 0.2344, 0.7344, 0.2344, 0.75, 0.25, 0.75, 0.25, 0.7344, 0.5, 0.7344, 0.5, 0.75, 0.5156, 0.75, 0.5156, 0.7344, 0.5, 0.9844, 0.5, 1.0, 0.5156, 1.0, 0.5156, 0.9844, 0.75, 0.9844, 0.75, 1.0, 0.7656, 1.0, 0.7656, 0.9844, 0.25, 0.7344, 0.25, 0.75, 0.2656, 0.75, 0.2656, 0.7344, 0.25, 0.4844, 0.25, 0.5, 0.2656, 0.5, 0.2656, 0.4844, 0.25, 0.9844, 0.25, 1.0, 0.2656, 1.0, 0.2656, 0.9844, 0.25, 0.7188, 0.25, 0.7344, 0.2656, 0.7344, 0.2656, 0.7188, 0.5, 0.7188, 0.5, 0.7344, 0.5156, 0.7344, 0.5156, 0.7188, 0.2344, 0.7188, 0.2344, 0.7344, 0.25, 0.7344, 0.25, 0.7188, 0.4844, 0.7188, 0.4844, 0.7344, 0.5, 0.7344, 0.5, 0.7188, 0.25, 0.9688, 0.25, 0.9844, 0.2656, 0.9844, 0.2656, 0.9688, 0.75, 0.9688, 0.75, 0.9844, 0.7656, 0.9844, 0.7656, 0.9688, 0.5, 0.9688, 0.5, 0.9844, 0.5156, 0.9844, 0.5156, 0.9688, 0.7344, 0.9688, 0.7344, 0.9844, 0.75, 0.9844, 0.75, 0.9688, 0.4844, 0.9688, 0.4844, 0.9844, 0.5, 0.9844, 0.5, 0.9688, 0.2344, 0.9688, 0.2344, 0.9844, 0.25, 0.9844, 0.25, 0.9688, 0.25, 0.4688, 0.25, 0.4844, 0.2656, 0.4844, 0.2656, 0.4688, 0.2344, 0.4688, 0.2344, 0.4844, 0.25, 0.4844, 0.25, 0.4688, 0.0, 0.2187, 0.0, 0.2344, 0.01563, 0.2344, 0.01563, 0.2187, 0.0, 0.4688, 0.0, 0.4844, 0.01563, 0.4844, 0.01563, 0.4688, 0.0, 0.9688, 0.0, 0.9844, 0.01563, 0.9844, 0.01563, 0.9688, 0.0, 0.7188, 0.0, 0.7344, 0.01563, 0.7344, 0.01563, 0.7188, 0.0, 0.7344, 0.0, 0.75, 0.01563, 0.75, 0.01563, 0.7344, 0.0, 0.4844, 0.0, 0.5, 0.01563, 0.5, 0.01563, 0.4844, 0.0, 0.2344, 0.0, 0.25, 0.01563, 0.25, 0.01563, 0.2344, 0.0, 0.9844, 0.0, 1.0, 0.01563, 1.0, 0.01563, 0.9844, 0.0, 0.8906, 0.0, 0.9688, 0.01563, 0.9688, 0.01563, 0.8906, 0.2344, 0.8906, 0.2344, 0.9688, 0.25, 0.9688, 0.25, 0.8906, 0.4844, 0.8906, 0.4844, 0.9688, 0.5, 0.9688, 0.5, 0.8906, 0.5, 0.8906, 0.5, 0.9688, 0.5156, 0.9688, 0.5156, 0.8906, 0.25, 0.8906, 0.25, 0.9688, 0.2656, 0.9688, 0.2656, 0.8906, 0.6563, 0.8906, 0.6563, 0.9688, 0.7344, 0.9688, 0.7344, 0.918, 0.7125, 0.8906, 0.5156, 0.8906, 0.5156, 0.9688, 0.5312, 0.9688, 0.5312, 0.8906, 0.4063, 0.8906, 0.4063, 0.9688, 0.4844, 0.9688, 0.4844, 0.8906, 0.2656, 0.8906, 0.2656, 0.9688, 0.2812, 0.9688, 0.2812, 0.8906, 0.1563, 0.8906, 0.1563, 0.9688, 0.2344, 0.9688, 0.2344, 0.8906, 0.1563, 0.75, 0.1563, 0.7656, 0.2344, 0.7656, 0.2344, 0.75, 0.2656, 0.75, 0.2656, 0.7656, 0.2812, 0.7656, 0.2812, 0.75, 0.4063, 0.75, 0.4063, 0.7656, 0.4844, 0.7656, 0.4844, 0.75, 0.5156, 0.75, 0.5156, 0.7656, 0.5312, 0.7656, 0.5312, 0.75, 0.25, 0.75, 0.25, 0.7656, 0.2656, 0.7656, 0.2656, 0.75, 0.5, 0.75, 0.5, 0.7656, 0.5156, 0.7656, 0.5156, 0.75, 0.4844, 0.75, 0.4844, 0.7656, 0.5, 0.7656, 0.5, 0.75, 0.2344, 0.75, 0.2344, 0.7656, 0.25, 0.7656, 0.25, 0.75, 0.0, 0.75, 0.0, 0.7656, 0.01563, 0.7656, 0.01563, 0.75, 0.0, 0.6406, 0.0, 0.7188, 0.01563, 0.7188, 0.01563, 0.6406, 0.4844, 0.6406, 0.4844, 0.7188, 0.5, 0.7188, 0.5, 0.6406, 0.2344, 0.6406, 0.2344, 0.7188, 0.25, 0.7188, 0.25, 0.6406, 0.5, 0.6406, 0.5, 0.7188, 0.5156, 0.7188, 0.5156, 0.6445, 0.5125, 0.6406, 0.25, 0.6406, 0.25, 0.7188, 0.2656, 0.7188, 0.2656, 0.6406, 0.4063, 0.6406, 0.4063, 0.7188, 0.4844, 0.7188, 0.4844, 0.6406, 0.2656, 0.6406, 0.2656, 0.7188, 0.2812, 0.7188, 0.2812, 0.6406, 0.1563, 0.6406, 0.1563, 0.7188, 0.2344, 0.7188, 0.2344, 0.6406, 0.1563, 0.5, 0.1563, 0.5156, 0.2344, 0.5156, 0.2344, 0.5, 0.2656, 0.5, 0.2656, 0.5156, 0.2812, 0.5156, 0.2812, 0.5, 0.25, 0.5, 0.25, 0.5156, 0.2656, 0.5156, 0.2656, 0.5, 0.2344, 0.5, 0.2344, 0.5156, 0.25, 0.5156, 0.25, 0.5, 0.0, 0.5, 0.0, 0.5156, 0.01563, 0.5156, 0.01563, 0.5, 0.0, 0.3906, 0.0, 0.4688, 0.01563, 0.4688, 0.01563, 0.3906, 0.2344, 0.3906, 0.2344, 0.4688, 0.25, 0.4688, 0.25, 0.3906, 0.25, 0.3906, 0.25, 0.4688, 0.2656, 0.4688, 0.2656, 0.3906, 0.2656, 0.3906, 0.2656, 0.4688, 0.2812, 0.4688, 0.2812, 0.3906, 0.1563, 0.3906, 0.1563, 0.4688, 0.2344, 0.4688, 0.2344, 0.3906, 0.1563, 0.25, 0.1563, 0.2656, 0.2125, 0.2656, 0.2, 0.25, 0.0, 0.25, 0.0, 0.2656, 0.01563, 0.2656, 0.01563, 0.25, 0.0, 0.1406, 0.0, 0.2187, 0.01563, 0.2187, 0.01563, 0.1406, 0.0, 0.0, 0.0, 0.01562, 0.0125, 0.01562, 0.01563, 0.1406, 0.01563, 0.2187, 0.03125, 0.2187, 0.03125, 0.1406, 0.01563, 0.25, 0.01563, 0.2656, 0.03125, 0.2656, 0.03125, 0.25, 0.01563, 0.3906, 0.01563, 0.4688, 0.03125, 0.4688, 0.03125, 0.3906, 0.01563, 0.5, 0.01563, 0.5156, 0.03125, 0.5156, 0.03125, 0.5, 0.01563, 0.6406, 0.01563, 0.7188, 0.03125, 0.7188, 0.03125, 0.6406, 0.01563, 0.75, 0.01563, 0.7656, 0.03125, 0.7656, 0.03125, 0.75, 0.01563, 0.8906, 0.01563, 0.9688, 0.03125, 0.9688, 0.03125, 0.8906, 0.01563, 0.2187, 0.01563, 0.2344, 0.03125, 0.2344, 0.03125, 0.2187, 0.01563, 0.4688, 0.01563, 0.4844, 0.03125, 0.4844, 0.03125, 0.4688, 0.01563, 0.9688, 0.01563, 0.9844, 0.03125, 0.9844, 0.03125, 0.9688, 0.01563, 0.7188, 0.01563, 0.7344, 0.03125, 0.7344, 0.03125, 0.7188, 0.01563, 0.7344, 0.01563, 0.75, 0.03125, 0.75, 0.03125, 0.7344, 0.01563, 0.4844, 0.01563, 0.5, 0.03125, 0.5, 0.03125, 0.4844, 0.01563, 0.2344, 0.01563, 0.25, 0.03125, 0.25, 0.03125, 0.2344, 0.01563, 0.9844, 0.01563, 1.0, 0.03125, 1.0, 0.03125, 0.9844, 0.1406, 0.25, 0.1406, 0.2656, 0.1563, 0.2656, 0.1563, 0.25, 0.1406, 0.3906, 0.1406, 0.4688, 0.1563, 0.4688, 0.1563, 0.3906, 0.1406, 0.5, 0.1406, 0.5156, 0.1563, 0.5156, 0.1563, 0.5, 0.1406, 0.6406, 0.1406, 0.7188, 0.1563, 0.7188, 0.1563, 0.6406, 0.1406, 0.75, 0.1406, 0.7656, 0.1563, 0.7656, 0.1563, 0.75, 0.1406, 0.8906, 0.1406, 0.9688, 0.1563, 0.9688, 0.1563, 0.8906, 0.1406, 0.2187, 0.1406, 0.2344, 0.1563, 0.2344, 0.1563, 0.2187, 0.1406, 0.4688, 0.1406, 0.4844, 0.1563, 0.4844, 0.1563, 0.4688, 0.1406, 0.9688, 0.1406, 0.9844, 0.1563, 0.9844, 0.1563, 0.9688, 0.1406, 0.7188, 0.1406, 0.7344, 0.1563, 0.7344, 0.1563, 0.7188, 0.1406, 0.7344, 0.1406, 0.75, 0.1563, 0.75, 0.1563, 0.7344, 0.1406, 0.4844, 0.1406, 0.5, 0.1563, 0.5, 0.1563, 0.4844, 0.1406, 0.2344, 0.1406, 0.25, 0.1563, 0.25, 0.1563, 0.2344, 0.1406, 0.9844, 0.1406, 1.0, 0.1563, 1.0, 0.1563, 0.9844, 0.03125, 0.9844, 0.03125, 1.0, 0.1094, 1.0, 0.1094, 0.9844, 0.03125, 0.2344, 0.03125, 0.25, 0.1094, 0.25, 0.1094, 0.2344, 0.03125, 0.4844, 0.03125, 0.5, 0.1094, 0.5, 0.1094, 0.4844, 0.03125, 0.7344, 0.03125, 0.75, 0.1094, 0.75, 0.1094, 0.7344, 0.03125, 0.7188, 0.03125, 0.7344, 0.1094, 0.7344, 0.1094, 0.7188, 0.03125, 0.9688, 0.03125, 0.9844, 0.1094, 0.9844, 0.1094, 0.9688, 0.03125, 0.4688, 0.03125, 0.4844, 0.1094, 0.4844, 0.1094, 0.4688, 0.03125, 0.2187, 0.03125, 0.2344, 0.1094, 0.2344, 0.1094, 0.2187, 0.03125, 0.8906, 0.03125, 0.9688, 0.1094, 0.9688, 0.1094, 0.8906, 0.03125, 0.75, 0.03125, 0.7656, 0.1094, 0.7656, 0.1094, 0.75, 0.03125, 0.6406, 0.03125, 0.7188, 0.1094, 0.7188, 0.1094, 0.6406, 0.03125, 0.5, 0.03125, 0.5156, 0.1094, 0.5156, 0.1094, 0.5, 0.03125, 0.3906, 0.03125, 0.4688, 0.1094, 0.4688, 0.1094, 0.3906, 0.03125, 0.25, 0.03125, 0.2656, 0.1094, 0.2656, 0.1094, 0.25, 0.03125, 0.1406, 0.03125, 0.2187, 0.1094, 0.2187, 0.1094, 0.1406, 0.03125, 0.625, 0.03125, 0.6406, 0.1094, 0.6406, 0.1094, 0.625, 0.1406, 0.625, 0.1406, 0.6406, 0.1563, 0.6406, 0.1563, 0.625, 0.01563, 0.625, 0.01563, 0.6406, 0.03125, 0.6406, 0.03125, 0.625, 0.1563, 0.625, 0.1563, 0.6406, 0.2344, 0.6406, 0.2344, 0.625, 0.2656, 0.625, 0.2656, 0.6406, 0.2812, 0.6406, 0.2812, 0.625, 0.4063, 0.625, 0.4063, 0.6406, 0.4844, 0.6406, 0.4844, 0.625, 0.25, 0.625, 0.25, 0.6406, 0.2656, 0.6406, 0.2656, 0.625, 0.2344, 0.625, 0.2344, 0.6406, 0.25, 0.6406, 0.25, 0.625, 0.4844, 0.625, 0.4844, 0.6406, 0.5, 0.6406, 0.5, 0.625, 0.0, 0.625, 0.0, 0.6406, 0.01563, 0.6406, 0.01563, 0.625, 0.0, 0.5156, 0.0, 0.5937, 0.01563, 0.5937, 0.01563, 0.5156, 0.2344, 0.5156, 0.2344, 0.5937, 0.25, 0.5937, 0.25, 0.5156, 0.25, 0.5156, 0.25, 0.5937, 0.2656, 0.5937, 0.2656, 0.5156, 0.4063, 0.5156, 0.4063, 0.5937, 0.475, 0.5937, 0.4125, 0.5156, 0.2656, 0.5156, 0.2656, 0.5937, 0.2812, 0.5937, 0.2812, 0.5156, 0.1563, 0.5156, 0.1563, 0.5937, 0.2344, 0.5937, 0.2344, 0.5156, 0.01563, 0.5156, 0.01563, 0.5937, 0.03125, 0.5937, 0.03125, 0.5156, 0.1406, 0.5156, 0.1406, 0.5937, 0.1563, 0.5937, 0.1563, 0.5156, 0.03125, 0.5156, 0.03125, 0.5937, 0.1094, 0.5937, 0.1094, 0.5156, 0.03125, 0.875, 0.03125, 0.8906, 0.1094, 0.8906, 0.1094, 0.875, 0.1406, 0.875, 0.1406, 0.8906, 0.1563, 0.8906, 0.1563, 0.875, 0.01563, 0.875, 0.01563, 0.8906, 0.03125, 0.8906, 0.03125, 0.875, 0.1563, 0.875, 0.1563, 0.8906, 0.2344, 0.8906, 0.2344, 0.875, 0.2656, 0.875, 0.2656, 0.8906, 0.2812, 0.8906, 0.2812, 0.875, 0.4063, 0.875, 0.4063, 0.8906, 0.4844, 0.8906, 0.4844, 0.875, 0.5156, 0.875, 0.5156, 0.8906, 0.5312, 0.8906, 0.5312, 0.875, 0.6562, 0.875, 0.6563, 0.8906, 0.7125, 0.8906, 0.7, 0.875, 0.25, 0.875, 0.25, 0.8906, 0.2656, 0.8906, 0.2656, 0.875, 0.5, 0.875, 0.5, 0.8906, 0.5156, 0.8906, 0.5156, 0.875, 0.4844, 0.875, 0.4844, 0.8906, 0.5, 0.8906, 0.5, 0.875, 0.2344, 0.875, 0.2344, 0.8906, 0.25, 0.8906, 0.25, 0.875, 0.0, 0.875, 0.0, 0.8906, 0.01563, 0.8906, 0.01563, 0.875, 0.0, 0.7656, 0.0, 0.8437, 0.01563, 0.8437, 0.01563, 0.7656, 0.2344, 0.7656, 0.2344, 0.8437, 0.25, 0.8437, 0.25, 0.7656, 0.4844, 0.7656, 0.4844, 0.8437, 0.5, 0.8437, 0.5, 0.7656, 0.5, 0.7656, 0.5, 0.8437, 0.5156, 0.8437, 0.5156, 0.7656, 0.25, 0.7656, 0.25, 0.8437, 0.2656, 0.8437, 0.2656, 0.7656, 0.5156, 0.7656, 0.5156, 0.8437, 0.5312, 0.8437, 0.5312, 0.7656, 0.4063, 0.7656, 0.4063, 0.8437, 0.4844, 0.8437, 0.4844, 0.7656, 0.2656, 0.7656, 0.2656, 0.8437, 0.2812, 0.8437, 0.2812, 0.7656, 0.1563, 0.7656, 0.1563, 0.8437, 0.2344, 0.8437, 0.2344, 0.7656, 0.01563, 0.7656, 0.01563, 0.8437, 0.03125, 0.8437, 0.03125, 0.7656, 0.1406, 0.7656, 0.1406, 0.8437, 0.1563, 0.8437, 0.1563, 0.7656, 0.03125, 0.7656, 0.03125, 0.8437, 0.1094, 0.8437, 0.1094, 0.7656, 0.03125, 0.375, 0.03125, 0.3906, 0.1094, 0.3906, 0.1094, 0.375, 0.1406, 0.375, 0.1406, 0.3906, 0.1563, 0.3906, 0.1563, 0.375, 0.01563, 0.375, 0.01563, 0.3906, 0.03125, 0.3906, 0.03125, 0.375, 0.1563, 0.375, 0.1563, 0.3906, 0.2344, 0.3906, 0.2344, 0.375, 0.2656, 0.375, 0.2656, 0.3906, 0.2812, 0.3906, 0.2812, 0.375, 0.25, 0.375, 0.25, 0.3906, 0.2656, 0.3906, 0.2656, 0.375, 0.2344, 0.375, 0.2344, 0.3906, 0.25, 0.3906, 0.25, 0.375, 0.0, 0.375, 0.0, 0.3906, 0.01563, 0.3906, 0.01563, 0.375, 0.0, 0.2656, 0.0, 0.3438, 0.01563, 0.3438, 0.01563, 0.2656, 0.1563, 0.2656, 0.1563, 0.3438, 0.2344, 0.3438, 0.2344, 0.293, 0.2125, 0.2656, 0.01563, 0.2656, 0.01563, 0.3438, 0.03125, 0.3438, 0.03125, 0.2656, 0.1406, 0.2656, 0.1406, 0.3438, 0.1563, 0.3438, 0.1563, 0.2656, 0.03125, 0.2656, 0.03125, 0.3438, 0.1094, 0.3438, 0.1094, 0.2656, 0.03125, 0.125, 0.03125, 0.1406, 0.1094, 0.1406, 0.1094, 0.1367, 0.1, 0.125, 0.01563, 0.125, 0.01563, 0.1406, 0.03125, 0.1406, 0.03125, 0.125, 0.0, 0.125, 0.0, 0.1406, 0.01563, 0.1406, 0.01563, 0.125, 0.0, 0.01562, 0.0, 0.09375, 0.01563, 0.09375, 0.01563, 0.01953, 0.0125, 0.01562, 0.3906, 0.7656, 0.3906, 0.8437, 0.4063, 0.8437, 0.4063, 0.7656, 0.3906, 0.875, 0.3906, 0.8906, 0.4063, 0.8906, 0.4063, 0.875, 0.3906, 0.5156, 0.3906, 0.5937, 0.4063, 0.5937, 0.4063, 0.5156, 0.3906, 0.625, 0.3906, 0.6406, 0.4063, 0.6406, 0.4063, 0.625, 0.3906, 0.5, 0.3906, 0.5156, 0.4063, 0.5156, 0.4063, 0.5078, 0.4, 0.5, 0.3906, 0.6406, 0.3906, 0.7188, 0.4063, 0.7188, 0.4063, 0.6406, 0.3906, 0.75, 0.3906, 0.7656, 0.4063, 0.7656, 0.4063, 0.75, 0.3906, 0.8906, 0.3906, 0.9688, 0.4063, 0.9688, 0.4063, 0.8906, 0.3906, 0.9688, 0.3906, 0.9844, 0.4063, 0.9844, 0.4063, 0.9688, 0.3906, 0.7188, 0.3906, 0.7344, 0.4063, 0.7344, 0.4063, 0.7188, 0.3906, 0.7344, 0.3906, 0.75, 0.4063, 0.75, 0.4063, 0.7344, 0.3906, 0.9844, 0.3906, 1.0, 0.4063, 1.0, 0.4063, 0.9844, 0.2812, 0.9844, 0.2812, 1.0, 0.3594, 1.0, 0.3594, 0.9844, 0.2812, 0.4844, 0.2812, 0.5, 0.3594, 0.5, 0.3594, 0.4844, 0.2812, 0.7344, 0.2812, 0.75, 0.3594, 0.75, 0.3594, 0.7344, 0.2812, 0.7188, 0.2812, 0.7344, 0.3594, 0.7344, 0.3594, 0.7188, 0.2812, 0.9688, 0.2812, 0.9844, 0.3594, 0.9844, 0.3594, 0.9688, 0.2812, 0.4688, 0.2812, 0.4844, 0.3594, 0.4844, 0.3594, 0.4688, 0.2812, 0.8906, 0.2812, 0.9688, 0.3594, 0.9688, 0.3594, 0.8906, 0.2812, 0.75, 0.2812, 0.7656, 0.3594, 0.7656, 0.3594, 0.75, 0.2812, 0.6406, 0.2812, 0.7188, 0.3594, 0.7188, 0.3594, 0.6406, 0.2812, 0.5, 0.2812, 0.5156, 0.3594, 0.5156, 0.3594, 0.5, 0.2812, 0.3906, 0.2812, 0.4688, 0.3594, 0.4688, 0.3594, 0.4492, 0.3125, 0.3906, 0.2812, 0.625, 0.2812, 0.6406, 0.3594, 0.6406, 0.3594, 0.625, 0.2812, 0.5156, 0.2812, 0.5937, 0.3594, 0.5937, 0.3594, 0.5156, 0.2812, 0.875, 0.2812, 0.8906, 0.3594, 0.8906, 0.3594, 0.875, 0.2812, 0.7656, 0.2812, 0.8437, 0.3594, 0.8437, 0.3594, 0.7656, 0.2812, 0.375, 0.2812, 0.3906, 0.3125, 0.3906, 0.3, 0.375, 0.6406, 0.875, 0.6406, 0.8906, 0.6563, 0.8906, 0.6562, 0.875, 0.6406, 0.8906, 0.6406, 0.9688, 0.6563, 0.9688, 0.6563, 0.8906, 0.6406, 0.9688, 0.6406, 0.9844, 0.6563, 0.9844, 0.6563, 0.9688, 0.6406, 0.9844, 0.6406, 1.0, 0.6563, 1.0, 0.6563, 0.9844, 0.5312, 0.9844, 0.5312, 1.0, 0.6094, 1.0, 0.6094, 0.9844, 0.5312, 0.7344, 0.5312, 0.75, 0.6, 0.75, 0.5875, 0.7344, 0.5312, 0.7188, 0.5312, 0.7344, 0.5875, 0.7344, 0.575, 0.7188, 0.5312, 0.9688, 0.5312, 0.9844, 0.6094, 0.9844, 0.6094, 0.9688, 0.5312, 0.8906, 0.5312, 0.9688, 0.6094, 0.9688, 0.6094, 0.8906, 0.5312, 0.75, 0.5312, 0.7656, 0.6094, 0.7656, 0.6094, 0.7617, 0.6, 0.75, 0.5312, 0.875, 0.5312, 0.8906, 0.6094, 0.8906, 0.6094, 0.875, 0.5312, 0.7656, 0.5312, 0.8437, 0.6094, 0.8437, 0.6094, 0.7656, 0.7813, 0.9844, 0.7813, 1.0, 0.8, 1.0, 0.7875, 0.9844, 0.5312, 0.8437, 0.5312, 0.8594, 0.6094, 0.8594, 0.6094, 0.8437, 0.5312, 0.8594, 0.5312, 0.875, 0.6094, 0.875, 0.6094, 0.8594, 0.6406, 0.8437, 0.6406, 0.8594, 0.6562, 0.8594, 0.6563, 0.8437, 0.6406, 0.8594, 0.6406, 0.875, 0.6562, 0.875, 0.6562, 0.8594, 0.2812, 0.8437, 0.2812, 0.8594, 0.3594, 0.8594, 0.3594, 0.8437, 0.2812, 0.8594, 0.2812, 0.875, 0.3594, 0.875, 0.3594, 0.8594, 0.3906, 0.8437, 0.3906, 0.8594, 0.4063, 0.8594, 0.4063, 0.8437, 0.3906, 0.8594, 0.3906, 0.875, 0.4063, 0.875, 0.4063, 0.8594, 0.0, 0.8437, 0.0, 0.8594, 0.01563, 0.8594, 0.01563, 0.8437, 0.0, 0.8594, 0.0, 0.875, 0.01563, 0.875, 0.01563, 0.8594, 0.2344, 0.8437, 0.2344, 0.8594, 0.25, 0.8594, 0.25, 0.8437, 0.2344, 0.8594, 0.2344, 0.875, 0.25, 0.875, 0.25, 0.8594, 0.4844, 0.8437, 0.4844, 0.8594, 0.5, 0.8594, 0.5, 0.8437, 0.4844, 0.8594, 0.4844, 0.875, 0.5, 0.875, 0.5, 0.8594, 0.5, 0.8437, 0.5, 0.8594, 0.5156, 0.8594, 0.5156, 0.8437, 0.5, 0.8594, 0.5, 0.875, 0.5156, 0.875, 0.5156, 0.8594, 0.25, 0.8437, 0.25, 0.8594, 0.2656, 0.8594, 0.2656, 0.8437, 0.25, 0.8594, 0.25, 0.875, 0.2656, 0.875, 0.2656, 0.8594, 0.6563, 0.8437, 0.6562, 0.8594, 0.6875, 0.8594, 0.675, 0.8437, 0.6562, 0.8594, 0.6562, 0.875, 0.7, 0.875, 0.6875, 0.8594, 0.5156, 0.8437, 0.5156, 0.8594, 0.5312, 0.8594, 0.5312, 0.8437, 0.5156, 0.8594, 0.5156, 0.875, 0.5312, 0.875, 0.5312, 0.8594, 0.4063, 0.8437, 0.4063, 0.8594, 0.4844, 0.8594, 0.4844, 0.8437, 0.4063, 0.8594, 0.4063, 0.875, 0.4844, 0.875, 0.4844, 0.8594, 0.2656, 0.8437, 0.2656, 0.8594, 0.2812, 0.8594, 0.2812, 0.8437, 0.2656, 0.8594, 0.2656, 0.875, 0.2812, 0.875, 0.2812, 0.8594, 0.1563, 0.8437, 0.1563, 0.8594, 0.2344, 0.8594, 0.2344, 0.8437, 0.1563, 0.8594, 0.1563, 0.875, 0.2344, 0.875, 0.2344, 0.8594, 0.01563, 0.8437, 0.01563, 0.8594, 0.03125, 0.8594, 0.03125, 0.8437, 0.01563, 0.8594, 0.01563, 0.875, 0.03125, 0.875, 0.03125, 0.8594, 0.1406, 0.8437, 0.1406, 0.8594, 0.1563, 0.8594, 0.1563, 0.8437, 0.1406, 0.8594, 0.1406, 0.875, 0.1563, 0.875, 0.1563, 0.8594, 0.03125, 0.8437, 0.03125, 0.8594, 0.1094, 0.8594, 0.1094, 0.8437, 0.03125, 0.8594, 0.03125, 0.875, 0.1094, 0.875, 0.1094, 0.8594, 0.6094, 0.8594, 0.6094, 0.875, 0.625, 0.875, 0.625, 0.8594, 0.625, 0.8594, 0.625, 0.875, 0.6406, 0.875, 0.6406, 0.8594, 0.6094, 0.8437, 0.6094, 0.8594, 0.625, 0.8594, 0.625, 0.8437, 0.625, 0.8437, 0.625, 0.8594, 0.6406, 0.8594, 0.6406, 0.8437, 0.6094, 0.9844, 0.6094, 1.0, 0.625, 1.0, 0.625, 0.9844, 0.625, 0.9844, 0.625, 1.0, 0.6406, 1.0, 0.6406, 0.9844, 0.6094, 0.9688, 0.6094, 0.9844, 0.625, 0.9844, 0.625, 0.9688, 0.625, 0.9688, 0.625, 0.9844, 0.6406, 0.9844, 0.6406, 0.9688, 0.6094, 0.8906, 0.6094, 0.9688, 0.625, 0.9688, 0.625, 0.8906, 0.625, 0.8906, 0.625, 0.9688, 0.6406, 0.9688, 0.6406, 0.8906, 0.6094, 0.875, 0.6094, 0.8906, 0.625, 0.8906, 0.625, 0.875, 0.625, 0.875, 0.625, 0.8906, 0.6406, 0.8906, 0.6406, 0.875, 0.6094, 0.7656, 0.6094, 0.8437, 0.625, 0.8437, 0.625, 0.7812, 0.6125, 0.7656, 0.3594, 0.8594, 0.3594, 0.875, 0.375, 0.875, 0.375, 0.8594, 0.375, 0.8594, 0.375, 0.875, 0.3906, 0.875, 0.3906, 0.8594, 0.3594, 0.8437, 0.3594, 0.8594, 0.375, 0.8594, 0.375, 0.8437, 0.375, 0.8437, 0.375, 0.8594, 0.3906, 0.8594, 0.3906, 0.8437, 0.3594, 0.9844, 0.3594, 1.0, 0.375, 1.0, 0.375, 0.9844, 0.375, 0.9844, 0.375, 1.0, 0.3906, 1.0, 0.3906, 0.9844, 0.3594, 0.4844, 0.3594, 0.5, 0.375, 0.5, 0.375, 0.4844, 0.375, 0.4844, 0.375, 0.5, 0.3906, 0.5, 0.3906, 0.4883, 0.3875, 0.4844, 0.3594, 0.7344, 0.3594, 0.75, 0.375, 0.75, 0.375, 0.7344, 0.375, 0.7344, 0.375, 0.75, 0.3906, 0.75, 0.3906, 0.7344, 0.3594, 0.7188, 0.3594, 0.7344, 0.375, 0.7344, 0.375, 0.7188, 0.375, 0.7188, 0.375, 0.7344, 0.3906, 0.7344, 0.3906, 0.7188, 0.3594, 0.9688, 0.3594, 0.9844, 0.375, 0.9844, 0.375, 0.9688, 0.375, 0.9688, 0.375, 0.9844, 0.3906, 0.9844, 0.3906, 0.9688, 0.3594, 0.4688, 0.3594, 0.4844, 0.375, 0.4844, 0.375, 0.4688, 0.375, 0.4688, 0.375, 0.4844, 0.3875, 0.4844, 0.3594, 0.8906, 0.3594, 0.9688, 0.375, 0.9688, 0.375, 0.8906, 0.375, 0.8906, 0.375, 0.9688, 0.3906, 0.9688, 0.3906, 0.8906, 0.3594, 0.75, 0.3594, 0.7656, 0.375, 0.7656, 0.375, 0.75, 0.375, 0.75, 0.375, 0.7656, 0.3906, 0.7656, 0.3906, 0.75, 0.3594, 0.6406, 0.3594, 0.7188, 0.375, 0.7188, 0.375, 0.6406, 0.375, 0.6406, 0.375, 0.7188, 0.3906, 0.7188, 0.3906, 0.6406, 0.3594, 0.5, 0.3594, 0.5156, 0.375, 0.5156, 0.375, 0.5, 0.375, 0.5, 0.375, 0.5156, 0.3906, 0.5156, 0.3906, 0.5, 0.3594, 0.625, 0.3594, 0.6406, 0.375, 0.6406, 0.375, 0.625, 0.375, 0.625, 0.375, 0.6406, 0.3906, 0.6406, 0.3906, 0.625, 0.3594, 0.5156, 0.3594, 0.5937, 0.375, 0.5937, 0.375, 0.5156, 0.375, 0.5156, 0.375, 0.5937, 0.3906, 0.5937, 0.3906, 0.5156, 0.3594, 0.875, 0.3594, 0.8906, 0.375, 0.8906, 0.375, 0.875, 0.375, 0.875, 0.375, 0.8906, 0.3906, 0.8906, 0.3906, 0.875, 0.3594, 0.7656, 0.3594, 0.8437, 0.375, 0.8437, 0.375, 0.7656, 0.375, 0.7656, 0.375, 0.8437, 0.3906, 0.8437, 0.3906, 0.7656, 0.1094, 0.8594, 0.1094, 0.875, 0.125, 0.875, 0.125, 0.8594, 0.125, 0.8594, 0.125, 0.875, 0.1406, 0.875, 0.1406, 0.8594, 0.1094, 0.8437, 0.1094, 0.8594, 0.125, 0.8594, 0.125, 0.8437, 0.125, 0.8437, 0.125, 0.8594, 0.1406, 0.8594, 0.1406, 0.8437, 0.1094, 0.2656, 0.1094, 0.3438, 0.125, 0.3438, 0.125, 0.2656, 0.125, 0.2656, 0.125, 0.3438, 0.1406, 0.3438, 0.1406, 0.2656, 0.1094, 0.375, 0.1094, 0.3906, 0.125, 0.3906, 0.125, 0.375, 0.125, 0.375, 0.125, 0.3906, 0.1406, 0.3906, 0.1406, 0.375, 0.1094, 0.7656, 0.1094, 0.8437, 0.125, 0.8437, 0.125, 0.7656, 0.125, 0.7656, 0.125, 0.8437, 0.1406, 0.8437, 0.1406, 0.7656, 0.1094, 0.875, 0.1094, 0.8906, 0.125, 0.8906, 0.125, 0.875, 0.125, 0.875, 0.125, 0.8906, 0.1406, 0.8906, 0.1406, 0.875, 0.1094, 0.5156, 0.1094, 0.5937, 0.125, 0.5937, 0.125, 0.5156, 0.125, 0.5156, 0.125, 0.5937, 0.1406, 0.5937, 0.1406, 0.5156, 0.1094, 0.625, 0.1094, 0.6406, 0.125, 0.6406, 0.125, 0.625, 0.125, 0.625, 0.125, 0.6406, 0.1406, 0.6406, 0.1406, 0.625, 0.1094, 0.9844, 0.1094, 1.0, 0.125, 1.0, 0.125, 0.9844, 0.125, 0.9844, 0.125, 1.0, 0.1406, 1.0, 0.1406, 0.9844, 0.1094, 0.2344, 0.1094, 0.25, 0.125, 0.25, 0.125, 0.2344, 0.125, 0.2344, 0.125, 0.25, 0.1406, 0.25, 0.1406, 0.2344, 0.1094, 0.4844, 0.1094, 0.5, 0.125, 0.5, 0.125, 0.4844, 0.125, 0.4844, 0.125, 0.5, 0.1406, 0.5, 0.1406, 0.4844, 0.1094, 0.7344, 0.1094, 0.75, 0.125, 0.75, 0.125, 0.7344, 0.125, 0.7344, 0.125, 0.75, 0.1406, 0.75, 0.1406, 0.7344, 0.1094, 0.7188, 0.1094, 0.7344, 0.125, 0.7344, 0.125, 0.7188, 0.125, 0.7188, 0.125, 0.7344, 0.1406, 0.7344, 0.1406, 0.7188, 0.1094, 0.9688, 0.1094, 0.9844, 0.125, 0.9844, 0.125, 0.9688, 0.125, 0.9688, 0.125, 0.9844, 0.1406, 0.9844, 0.1406, 0.9688, 0.1094, 0.4688, 0.1094, 0.4844, 0.125, 0.4844, 0.125, 0.4688, 0.125, 0.4688, 0.125, 0.4844, 0.1406, 0.4844, 0.1406, 0.4688, 0.1094, 0.2187, 0.1094, 0.2344, 0.125, 0.2344, 0.125, 0.2187, 0.125, 0.2187, 0.125, 0.2344, 0.1406, 0.2344, 0.1406, 0.2187, 0.1094, 0.8906, 0.1094, 0.9688, 0.125, 0.9688, 0.125, 0.8906, 0.125, 0.8906, 0.125, 0.9688, 0.1406, 0.9688, 0.1406, 0.8906, 0.1094, 0.75, 0.1094, 0.7656, 0.125, 0.7656, 0.125, 0.75, 0.125, 0.75, 0.125, 0.7656, 0.1406, 0.7656, 0.1406, 0.75, 0.1094, 0.6406, 0.1094, 0.7188, 0.125, 0.7188, 0.125, 0.6406, 0.125, 0.6406, 0.125, 0.7188, 0.1406, 0.7188, 0.1406, 0.6406, 0.1094, 0.5, 0.1094, 0.5156, 0.125, 0.5156, 0.125, 0.5, 0.125, 0.5, 0.125, 0.5156, 0.1406, 0.5156, 0.1406, 0.5, 0.1094, 0.3906, 0.1094, 0.4688, 0.125, 0.4688, 0.125, 0.3906, 0.125, 0.3906, 0.125, 0.4688, 0.1406, 0.4688, 0.1406, 0.3906, 0.1094, 0.25, 0.1094, 0.2656, 0.125, 0.2656, 0.125, 0.25, 0.125, 0.25, 0.125, 0.2656, 0.1406, 0.2656, 0.1406, 0.25, 0.1094, 0.1406, 0.1094, 0.2187, 0.125, 0.2187, 0.125, 0.1562, 0.1125, 0.1406, 0.125, 0.5937, 0.125, 0.6094, 0.1406, 0.6094, 0.1406, 0.5937, 0.125, 0.6094, 0.125, 0.625, 0.1406, 0.625, 0.1406, 0.6094, 0.1094, 0.5937, 0.1094, 0.6094, 0.125, 0.6094, 0.125, 0.5937, 0.1094, 0.6094, 0.1094, 0.625, 0.125, 0.625, 0.125, 0.6094, 0.375, 0.5937, 0.375, 0.6094, 0.3906, 0.6094, 0.3906, 0.5937, 0.375, 0.6094, 0.375, 0.625, 0.3906, 0.625, 0.3906, 0.6094, 0.3594, 0.5937, 0.3594, 0.6094, 0.375, 0.6094, 0.375, 0.5937, 0.3594, 0.6094, 0.3594, 0.625, 0.375, 0.625, 0.375, 0.6094, 0.2812, 0.5937, 0.2812, 0.6094, 0.3594, 0.6094, 0.3594, 0.5937, 0.2812, 0.6094, 0.2812, 0.625, 0.3594, 0.625, 0.3594, 0.6094, 0.3906, 0.5937, 0.3906, 0.6094, 0.4063, 0.6094, 0.4063, 0.5937, 0.3906, 0.6094, 0.3906, 0.625, 0.4063, 0.625, 0.4063, 0.6094, 0.0, 0.5937, 0.0, 0.6094, 0.01563, 0.6094, 0.01563, 0.5937, 0.0, 0.6094, 0.0, 0.625, 0.01563, 0.625, 0.01563, 0.6094, 0.4844, 0.6094, 0.4844, 0.625, 0.5, 0.625, 0.4875, 0.6094, 0.2344, 0.5937, 0.2344, 0.6094, 0.25, 0.6094, 0.25, 0.5937, 0.2344, 0.6094, 0.2344, 0.625, 0.25, 0.625, 0.25, 0.6094, 0.25, 0.5937, 0.25, 0.6094, 0.2656, 0.6094, 0.2656, 0.5937, 0.25, 0.6094, 0.25, 0.625, 0.2656, 0.625, 0.2656, 0.6094, 0.4063, 0.5937, 0.4063, 0.6094, 0.4844, 0.6094, 0.4844, 0.6055, 0.475, 0.5937, 0.4063, 0.6094, 0.4063, 0.625, 0.4844, 0.625, 0.4844, 0.6094, 0.2656, 0.5937, 0.2656, 0.6094, 0.2812, 0.6094, 0.2812, 0.5937, 0.2656, 0.6094, 0.2656, 0.625, 0.2812, 0.625, 0.2812, 0.6094, 0.1563, 0.5937, 0.1563, 0.6094, 0.2344, 0.6094, 0.2344, 0.5937, 0.1563, 0.6094, 0.1563, 0.625, 0.2344, 0.625, 0.2344, 0.6094, 0.01563, 0.5937, 0.01563, 0.6094, 0.03125, 0.6094, 0.03125, 0.5937, 0.01563, 0.6094, 0.01563, 0.625, 0.03125, 0.625, 0.03125, 0.6094, 0.1406, 0.5937, 0.1406, 0.6094, 0.1563, 0.6094, 0.1563, 0.5937, 0.1406, 0.6094, 0.1406, 0.625, 0.1563, 0.625, 0.1563, 0.6094, 0.03125, 0.5937, 0.03125, 0.6094, 0.1094, 0.6094, 0.1094, 0.5937, 0.03125, 0.6094, 0.03125, 0.625, 0.1094, 0.625, 0.1094, 0.6094, 0.125, 0.3438, 0.125, 0.3594, 0.1406, 0.3594, 0.1406, 0.3438, 0.125, 0.3594, 0.125, 0.375, 0.1406, 0.375, 0.1406, 0.3594, 0.1094, 0.3438, 0.1094, 0.3594, 0.125, 0.3594, 0.125, 0.3438, 0.1094, 0.3594, 0.1094, 0.375, 0.125, 0.375, 0.125, 0.3594, 0.2812, 0.3594, 0.2812, 0.375, 0.3, 0.375, 0.2875, 0.3594, 0.0, 0.3438, 0.0, 0.3594, 0.01563, 0.3594, 0.01563, 0.3438, 0.0, 0.3594, 0.0, 0.375, 0.01563, 0.375, 0.01563, 0.3594, 0.2344, 0.3438, 0.2344, 0.3594, 0.25, 0.3594, 0.25, 0.3438, 0.2344, 0.3594, 0.2344, 0.375, 0.25, 0.375, 0.25, 0.3594, 0.25, 0.3438, 0.25, 0.3594, 0.2656, 0.3594, 0.2656, 0.3438, 0.25, 0.3594, 0.25, 0.375, 0.2656, 0.375, 0.2656, 0.3594, 0.2656, 0.3438, 0.2656, 0.3594, 0.2812, 0.3594, 0.2812, 0.3516, 0.275, 0.3438, 0.2656, 0.3594, 0.2656, 0.375, 0.2812, 0.375, 0.2812, 0.3594, 0.1563, 0.3438, 0.1563, 0.3594, 0.2344, 0.3594, 0.2344, 0.3438, 0.1563, 0.3594, 0.1563, 0.375, 0.2344, 0.375, 0.2344, 0.3594, 0.01563, 0.3438, 0.01563, 0.3594, 0.03125, 0.3594, 0.03125, 0.3438, 0.01563, 0.3594, 0.01563, 0.375, 0.03125, 0.375, 0.03125, 0.3594, 0.1406, 0.3438, 0.1406, 0.3594, 0.1563, 0.3594, 0.1563, 0.3438, 0.1406, 0.3594, 0.1406, 0.375, 0.1563, 0.375, 0.1563, 0.3594, 0.03125, 0.3438, 0.03125, 0.3594, 0.1094, 0.3594, 0.1094, 0.3438, 0.03125, 0.3594, 0.03125, 0.375, 0.1094, 0.375, 0.1094, 0.3594, 0.0, 0.09375, 0.0, 0.1094, 0.01563, 0.1094, 0.01563, 0.09375, 0.0, 0.1094, 0.0, 0.125, 0.01563, 0.125, 0.01563, 0.1094, 0.01563, 0.09375, 0.01563, 0.1094, 0.03125, 0.1094, 0.03125, 0.09375, 0.01563, 0.1094, 0.01563, 0.125, 0.03125, 0.125, 0.03125, 0.1094, 0.03125, 0.09375, 0.03125, 0.1094, 0.0875, 0.1094, 0.075, 0.09375, 0.03125, 0.1094, 0.03125, 0.125, 0.1, 0.125, 0.0875, 0.1094, 0.1563, 0.2344, 0.1563, 0.25, 0.2344, 0.25, 0.2344, 0.2344, 0.1563, 0.2187, 0.1563, 0.2344, 0.2344, 0.2344, 0.2344, 0.2187, 0.2656, 0.2344, 0.2656, 0.25, 0.2812, 0.25, 0.2812, 0.2344, 0.2656, 0.2187, 0.2656, 0.2344, 0.2812, 0.2344, 0.2812, 0.2187, 0.4063, 0.2344, 0.4063, 0.25, 0.4844, 0.25, 0.4844, 0.2344, 0.4063, 0.2187, 0.4063, 0.2344, 0.4844, 0.2344, 0.4844, 0.2187, 0.5156, 0.2344, 0.5156, 0.25, 0.5312, 0.25, 0.5312, 0.2344, 0.5156, 0.2187, 0.5156, 0.2344, 0.5312, 0.2344, 0.5312, 0.2187, 0.6563, 0.2344, 0.6563, 0.25, 0.7344, 0.25, 0.7344, 0.2344, 0.6563, 0.2187, 0.6563, 0.2344, 0.7344, 0.2344, 0.7344, 0.2187, 0.7656, 0.2344, 0.7656, 0.25, 0.7813, 0.25, 0.7813, 0.2344, 0.7656, 0.2187, 0.7656, 0.2344, 0.7813, 0.2344, 0.7813, 0.2187, 0.9062, 0.2344, 0.9062, 0.25, 0.9844, 0.25, 0.9844, 0.2344, 0.9062, 0.2187, 0.9062, 0.2344, 0.9844, 0.2344, 0.9844, 0.2305, 0.975, 0.2187, 0.7344, 0.2344, 0.7344, 0.25, 0.75, 0.25, 0.75, 0.2344, 0.4844, 0.2344, 0.4844, 0.25, 0.5, 0.25, 0.5, 0.2344, 0.2344, 0.2344, 0.2344, 0.25, 0.25, 0.25, 0.25, 0.2344, 0.9844, 0.2344, 0.9844, 0.25, 1.0, 0.25, 0.9875, 0.2344, 0.5, 0.2344, 0.5, 0.25, 0.5156, 0.25, 0.5156, 0.2344, 0.75, 0.2344, 0.75, 0.25, 0.7656, 0.25, 0.7656, 0.2344, 0.25, 0.2344, 0.25, 0.25, 0.2656, 0.25, 0.2656, 0.2344, 0.25, 0.2187, 0.25, 0.2344, 0.2656, 0.2344, 0.2656, 0.2187, 0.75, 0.2187, 0.75, 0.2344, 0.7656, 0.2344, 0.7656, 0.2187, 0.5, 0.2187, 0.5, 0.2344, 0.5156, 0.2344, 0.5156, 0.2187, 0.2344, 0.2187, 0.2344, 0.2344, 0.25, 0.2344, 0.25, 0.2187, 0.4844, 0.2187, 0.4844, 0.2344, 0.5, 0.2344, 0.5, 0.2187, 0.7344, 0.2187, 0.7344, 0.2344, 0.75, 0.2344, 0.75, 0.2187, 0.0, 0.2187, 0.0, 0.2344, 0.01563, 0.2344, 0.01563, 0.2187, 0.0, 0.2344, 0.0, 0.25, 0.01563, 0.25, 0.01563, 0.2344, 0.0, 0.1406, 0.0, 0.2187, 0.01563, 0.2187, 0.01563, 0.1406, 0.7344, 0.1406, 0.7344, 0.2187, 0.75, 0.2187, 0.75, 0.1406, 0.4844, 0.1406, 0.4844, 0.2187, 0.5, 0.2187, 0.5, 0.1406, 0.2344, 0.1406, 0.2344, 0.2187, 0.25, 0.2187, 0.25, 0.1406, 0.5, 0.1406, 0.5, 0.2187, 0.5156, 0.2187, 0.5156, 0.1406, 0.75, 0.1406, 0.75, 0.2187, 0.7656, 0.2187, 0.7656, 0.1406, 0.25, 0.1406, 0.25, 0.2187, 0.2656, 0.2187, 0.2656, 0.1406, 0.9062, 0.1406, 0.9062, 0.2187, 0.975, 0.2187, 0.9125, 0.1406, 0.7656, 0.1406, 0.7656, 0.2187, 0.7813, 0.2187, 0.7813, 0.1406, 0.6563, 0.1406, 0.6563, 0.2187, 0.7344, 0.2187, 0.7344, 0.1406, 0.5156, 0.1406, 0.5156, 0.2187, 0.5312, 0.2187, 0.5312, 0.1406, 0.4063, 0.1406, 0.4063, 0.2187, 0.4844, 0.2187, 0.4844, 0.1406, 0.2656, 0.1406, 0.2656, 0.2187, 0.2812, 0.2187, 0.2812, 0.1406, 0.1563, 0.1406, 0.1563, 0.2187, 0.2344, 0.2187, 0.2344, 0.1406, 0.1563, 0.0, 0.1563, 0.01562, 0.2344, 0.01562, 0.2344, 0.0, 0.2656, 0.0, 0.2656, 0.01562, 0.2812, 0.01562, 0.2812, 0.0, 0.4063, 0.0, 0.4063, 0.01562, 0.4844, 0.01562, 0.4844, 0.0, 0.5156, 0.0, 0.5156, 0.01562, 0.5312, 0.01562, 0.5312, 0.0, 0.6563, 0.0, 0.6563, 0.01562, 0.7344, 0.01562, 0.7344, 0.0, 0.7656, 0.0, 0.7656, 0.01562, 0.7813, 0.01562, 0.7813, 0.0, 0.25, 0.0, 0.25, 0.01562, 0.2656, 0.01562, 0.2656, 0.0, 0.75, 0.0, 0.75, 0.01562, 0.7656, 0.01562, 0.7656, 0.0, 0.5, 0.0, 0.5, 0.01562, 0.5156, 0.01562, 0.5156, 0.0, 0.2344, 0.0, 0.2344, 0.01562, 0.25, 0.01562, 0.25, 0.0, 0.4844, 0.0, 0.4844, 0.01562, 0.5, 0.01562, 0.5, 0.0, 0.7344, 0.0, 0.7344, 0.01562, 0.75, 0.01562, 0.75, 0.0, 0.0, 0.0, 0.0, 0.01562, 0.01563, 0.01562, 0.01563, 0.0, 0.01563, 0.0, 0.01563, 0.01562, 0.03125, 0.01562, 0.03125, 0.0, 0.01563, 0.1406, 0.01563, 0.2187, 0.03125, 0.2187, 0.03125, 0.1406, 0.01563, 0.2187, 0.01563, 0.2344, 0.03125, 0.2344, 0.03125, 0.2187, 0.01563, 0.2344, 0.01563, 0.25, 0.03125, 0.25, 0.03125, 0.2344, 0.1406, 0.0, 0.1406, 0.01562, 0.1563, 0.01562, 0.1563, 0.0, 0.1406, 0.1406, 0.1406, 0.2187, 0.1563, 0.2187, 0.1563, 0.1406, 0.1406, 0.2187, 0.1406, 0.2344, 0.1563, 0.2344, 0.1563, 0.2187, 0.1406, 0.2344, 0.1406, 0.25, 0.1563, 0.25, 0.1563, 0.2344, 0.03125, 0.2344, 0.03125, 0.25, 0.1094, 0.25, 0.1094, 0.2344, 0.03125, 0.2187, 0.03125, 0.2344, 0.1094, 0.2344, 0.1094, 0.2187, 0.03125, 0.1406, 0.03125, 0.2187, 0.1094, 0.2187, 0.1094, 0.1406, 0.03125, 0.0, 0.03125, 0.01562, 0.1094, 0.01562, 0.1094, 0.0, 0.03125, 0.125, 0.03125, 0.1406, 0.1094, 0.1406, 0.1094, 0.125, 0.1406, 0.125, 0.1406, 0.1406, 0.1563, 0.1406, 0.1563, 0.125, 0.01563, 0.125, 0.01563, 0.1406, 0.03125, 0.1406, 0.03125, 0.125, 0.1563, 0.125, 0.1563, 0.1406, 0.2344, 0.1406, 0.2344, 0.125, 0.2656, 0.125, 0.2656, 0.1406, 0.2812, 0.1406, 0.2812, 0.125, 0.4063, 0.125, 0.4063, 0.1406, 0.4844, 0.1406, 0.4844, 0.125, 0.5156, 0.125, 0.5156, 0.1406, 0.5312, 0.1406, 0.5312, 0.125, 0.6562, 0.125, 0.6563, 0.1406, 0.7344, 0.1406, 0.7344, 0.125, 0.7656, 0.125, 0.7656, 0.1406, 0.7813, 0.1406, 0.7812, 0.125, 0.25, 0.125, 0.25, 0.1406, 0.2656, 0.1406, 0.2656, 0.125, 0.75, 0.125, 0.75, 0.1406, 0.7656, 0.1406, 0.7656, 0.125, 0.5, 0.125, 0.5, 0.1406, 0.5156, 0.1406, 0.5156, 0.125, 0.2344, 0.125, 0.2344, 0.1406, 0.25, 0.1406, 0.25, 0.125, 0.4844, 0.125, 0.4844, 0.1406, 0.5, 0.1406, 0.5, 0.125, 0.7344, 0.125, 0.7344, 0.1406, 0.75, 0.1406, 0.75, 0.125, 0.0, 0.125, 0.0, 0.1406, 0.01563, 0.1406, 0.01563, 0.125, 0.0, 0.01562, 0.0, 0.09375, 0.01563, 0.09375, 0.01563, 0.01562, 0.7344, 0.01562, 0.7344, 0.09375, 0.75, 0.09375, 0.75, 0.01562, 0.4844, 0.01562, 0.4844, 0.09375, 0.5, 0.09375, 0.5, 0.01562, 0.2344, 0.01562, 0.2344, 0.09375, 0.25, 0.09375, 0.25, 0.01562, 0.5, 0.01562, 0.5, 0.09375, 0.5156, 0.09375, 0.5156, 0.01562, 0.75, 0.01562, 0.75, 0.09375, 0.7656, 0.09375, 0.7656, 0.01562, 0.25, 0.01562, 0.25, 0.09375, 0.2656, 0.09375, 0.2656, 0.01562, 0.7656, 0.01562, 0.7656, 0.09375, 0.7813, 0.09375, 0.7813, 0.01562, 0.6563, 0.01562, 0.6563, 0.09375, 0.7344, 0.09375, 0.7344, 0.01562, 0.5156, 0.01562, 0.5156, 0.09375, 0.5312, 0.09375, 0.5312, 0.01562, 0.4063, 0.01562, 0.4063, 0.09375, 0.4844, 0.09375, 0.4844, 0.01562, 0.2656, 0.01562, 0.2656, 0.09375, 0.2812, 0.09375, 0.2812, 0.01562, 0.1563, 0.01562, 0.1563, 0.09375, 0.2344, 0.09375, 0.2344, 0.01562, 0.01563, 0.01562, 0.01563, 0.09375, 0.03125, 0.09375, 0.03125, 0.01562, 0.1406, 0.01562, 0.1406, 0.09375, 0.1563, 0.09375, 0.1563, 0.01562, 0.03125, 0.01562, 0.03125, 0.09375, 0.1094, 0.09375, 0.1094, 0.01562, 0.3906, 0.01562, 0.3906, 0.09375, 0.4063, 0.09375, 0.4063, 0.01562, 0.3906, 0.125, 0.3906, 0.1406, 0.4063, 0.1406, 0.4063, 0.125, 0.3906, 0.0, 0.3906, 0.01562, 0.4063, 0.01562, 0.4063, 0.0, 0.3906, 0.1406, 0.3906, 0.2187, 0.4063, 0.2187, 0.4063, 0.1406, 0.3906, 0.2187, 0.3906, 0.2344, 0.4063, 0.2344, 0.4063, 0.2187, 0.3906, 0.2344, 0.3906, 0.25, 0.4063, 0.25, 0.4063, 0.2344, 0.2812, 0.2344, 0.2812, 0.25, 0.3594, 0.25, 0.3594, 0.2344, 0.2812, 0.2187, 0.2812, 0.2344, 0.3594, 0.2344, 0.3594, 0.2187, 0.2812, 0.1406, 0.2812, 0.2187, 0.3594, 0.2187, 0.3594, 0.1406, 0.2812, 0.0, 0.2812, 0.01562, 0.3594, 0.01562, 0.3594, 0.0, 0.2812, 0.125, 0.2812, 0.1406, 0.3594, 0.1406, 0.3594, 0.125, 0.2812, 0.01562, 0.2812, 0.09375, 0.3594, 0.09375, 0.3594, 0.01562, 0.6406, 0.01562, 0.6406, 0.09375, 0.6563, 0.09375, 0.6563, 0.01562, 0.6406, 0.125, 0.6406, 0.1406, 0.6563, 0.1406, 0.6562, 0.125, 0.6406, 0.0, 0.6406, 0.01562, 0.6563, 0.01562, 0.6563, 0.0, 0.6406, 0.1406, 0.6406, 0.2187, 0.6563, 0.2187, 0.6563, 0.1406, 0.6406, 0.2187, 0.6406, 0.2344, 0.6563, 0.2344, 0.6563, 0.2187, 0.6406, 0.2344, 0.6406, 0.25, 0.6563, 0.25, 0.6563, 0.2344, 0.5312, 0.2344, 0.5312, 0.25, 0.6094, 0.25, 0.6094, 0.2344, 0.5312, 0.2187, 0.5312, 0.2344, 0.6094, 0.2344, 0.6094, 0.2187, 0.5312, 0.1406, 0.5312, 0.2187, 0.6094, 0.2187, 0.6094, 0.1406, 0.5312, 0.0, 0.5312, 0.01562, 0.6094, 0.01562, 0.6094, 0.0, 0.5312, 0.125, 0.5312, 0.1406, 0.6094, 0.1406, 0.6094, 0.125, 0.5312, 0.01562, 0.5312, 0.09375, 0.6094, 0.09375, 0.6094, 0.01562, 0.8906, 0.125, 0.8906, 0.1406, 0.9062, 0.1406, 0.9062, 0.1328, 0.9, 0.125, 0.8906, 0.1406, 0.8906, 0.2187, 0.9062, 0.2187, 0.9062, 0.1406, 0.8906, 0.2187, 0.8906, 0.2344, 0.9062, 0.2344, 0.9062, 0.2187, 0.8906, 0.2344, 0.8906, 0.25, 0.9062, 0.25, 0.9062, 0.2344, 0.7813, 0.2344, 0.7813, 0.25, 0.8594, 0.25, 0.8594, 0.2344, 0.7813, 0.2187, 0.7813, 0.2344, 0.8594, 0.2344, 0.8594, 0.2187, 0.7813, 0.1406, 0.7813, 0.2187, 0.8594, 0.2187, 0.8594, 0.1406, 0.7813, 0.0, 0.7813, 0.01562, 0.8125, 0.01562, 0.8, 0.0, 0.7812, 0.125, 0.7813, 0.1406, 0.8594, 0.1406, 0.8594, 0.125, 0.7813, 0.01562, 0.7813, 0.09375, 0.8594, 0.09375, 0.8594, 0.07422, 0.8125, 0.01562, 0.8594, 0.2344, 0.8594, 0.25, 0.875, 0.25, 0.875, 0.2344, 0.875, 0.2344, 0.875, 0.25, 0.8906, 0.25, 0.8906, 0.2344, 0.8594, 0.2187, 0.8594, 0.2344, 0.875, 0.2344, 0.875, 0.2187, 0.875, 0.2187, 0.875, 0.2344, 0.8906, 0.2344, 0.8906, 0.2187, 0.8594, 0.1406, 0.8594, 0.2187, 0.875, 0.2187, 0.875, 0.1406, 0.875, 0.1406, 0.875, 0.2187, 0.8906, 0.2187, 0.8906, 0.1406, 0.1875, 0.2344, 0.1406, 0.1758, 0.1563, 0.1953, 0.175, 0.2187, 0.8594, 0.125, 0.8594, 0.1406, 0.875, 0.1406, 0.875, 0.125, 0.875, 0.125, 0.875, 0.1406, 0.8906, 0.1406, 0.8906, 0.125, 0.25, 0.3125, 0.2, 0.25, 0.2125, 0.2656, 0.2344, 0.293, 0.6094, 0.2344, 0.6094, 0.25, 0.625, 0.25, 0.625, 0.2344, 0.625, 0.2344, 0.625, 0.25, 0.6406, 0.25, 0.6406, 0.2344, 0.6094, 0.2187, 0.6094, 0.2344, 0.625, 0.2344, 0.625, 0.2187, 0.625, 0.2187, 0.625, 0.2344, 0.6406, 0.2344, 0.6406, 0.2187, 0.6094, 0.1406, 0.6094, 0.2187, 0.625, 0.2187, 0.625, 0.1406, 0.625, 0.1406, 0.625, 0.2187, 0.6406, 0.2187, 0.6406, 0.1406, 0.6094, 0.0, 0.6094, 0.01562, 0.625, 0.01562, 0.625, 0.0, 0.625, 0.0, 0.625, 0.01562, 0.6406, 0.01562, 0.6406, 0.0, 0.6094, 0.125, 0.6094, 0.1406, 0.625, 0.1406, 0.625, 0.125, 0.625, 0.125, 0.625, 0.1406, 0.6406, 0.1406, 0.6406, 0.125, 0.6094, 0.01562, 0.6094, 0.09375, 0.625, 0.09375, 0.625, 0.01562, 0.625, 0.01562, 0.625, 0.09375, 0.6406, 0.09375, 0.6406, 0.01562, 0.3594, 0.2344, 0.3594, 0.25, 0.375, 0.25, 0.375, 0.2344, 0.375, 0.2344, 0.375, 0.25, 0.3906, 0.25, 0.3906, 0.2344, 0.3594, 0.2187, 0.3594, 0.2344, 0.375, 0.2344, 0.375, 0.2187, 0.375, 0.2187, 0.375, 0.2344, 0.3906, 0.2344, 0.3906, 0.2187, 0.3594, 0.1406, 0.3594, 0.2187, 0.375, 0.2187, 0.375, 0.1406, 0.375, 0.1406, 0.375, 0.2187, 0.3906, 0.2187, 0.3906, 0.1406, 0.3594, 0.0, 0.3594, 0.01562, 0.375, 0.01562, 0.375, 0.0, 0.375, 0.0, 0.375, 0.01562, 0.3906, 0.01562, 0.3906, 0.0, 0.3594, 0.125, 0.3594, 0.1406, 0.375, 0.1406, 0.375, 0.125, 0.375, 0.125, 0.375, 0.1406, 0.3906, 0.1406, 0.3906, 0.125, 0.3594, 0.01562, 0.3594, 0.09375, 0.375, 0.09375, 0.375, 0.01562, 0.375, 0.01562, 0.375, 0.09375, 0.3906, 0.09375, 0.3906, 0.01562, 0.1094, 0.01562, 0.1094, 0.09375, 0.125, 0.09375, 0.125, 0.01562, 0.125, 0.01562, 0.125, 0.09375, 0.1406, 0.09375, 0.1406, 0.01562, 0.1094, 0.125, 0.1094, 0.1406, 0.125, 0.1406, 0.125, 0.125, 0.125, 0.125, 0.125, 0.1406, 0.1406, 0.1406, 0.1406, 0.125, 0.1094, 0.2344, 0.1094, 0.25, 0.125, 0.25, 0.125, 0.2344, 0.125, 0.2344, 0.125, 0.25, 0.1406, 0.25, 0.1406, 0.2344, 0.1094, 0.2187, 0.1094, 0.2344, 0.125, 0.2344, 0.125, 0.2187, 0.125, 0.2187, 0.125, 0.2344, 0.1406, 0.2344, 0.1406, 0.2187, 0.1094, 0.1406, 0.1094, 0.2187, 0.125, 0.2187, 0.125, 0.1406, 0.125, 0.1406, 0.125, 0.2187, 0.1406, 0.2187, 0.1406, 0.1406, 0.1094, 0.0, 0.1094, 0.01562, 0.125, 0.01562, 0.125, 0.0, 0.125, 0.0, 0.125, 0.01562, 0.1406, 0.01562, 0.1406, 0.0, 0.125, 0.09375, 0.125, 0.1094, 0.1406, 0.1094, 0.1406, 0.09375, 0.125, 0.1094, 0.125, 0.125, 0.1406, 0.125, 0.1406, 0.1094, 0.1094, 0.09375, 0.1094, 0.1094, 0.125, 0.1094, 0.125, 0.09375, 0.1094, 0.1094, 0.1094, 0.125, 0.125, 0.125, 0.125, 0.1094, 0.375, 0.09375, 0.375, 0.1094, 0.3906, 0.1094, 0.3906, 0.09375, 0.375, 0.1094, 0.375, 0.125, 0.3906, 0.125, 0.3906, 0.1094, 0.3594, 0.09375, 0.3594, 0.1094, 0.375, 0.1094, 0.375, 0.09375, 0.3594, 0.1094, 0.3594, 0.125, 0.375, 0.125, 0.375, 0.1094, 0.625, 0.09375, 0.625, 0.1094, 0.6406, 0.1094, 0.6406, 0.09375, 0.625, 0.1094, 0.625, 0.125, 0.6406, 0.125, 0.6406, 0.1094, 0.6094, 0.09375, 0.6094, 0.1094, 0.625, 0.1094, 0.625, 0.09375, 0.6094, 0.1094, 0.6094, 0.125, 0.625, 0.125, 0.625, 0.1094, 0.875, 0.09375, 0.875, 0.1094, 0.8875, 0.1094, 0.875, 0.1094, 0.875, 0.125, 0.8906, 0.125, 0.8906, 0.1133, 0.8875, 0.1094, 0.8594, 0.09375, 0.8594, 0.1094, 0.875, 0.1094, 0.875, 0.09375, 0.8594, 0.1094, 0.8594, 0.125, 0.875, 0.125, 0.875, 0.1094, 0.7813, 0.09375, 0.7812, 0.1094, 0.8594, 0.1094, 0.8594, 0.09375, 0.7812, 0.1094, 0.7812, 0.125, 0.8594, 0.125, 0.8594, 0.1094, 0.75, 0.9375, 0.6, 0.75, 0.6094, 0.7617, 0.6125, 0.7656, 0.625, 0.7812, 0.6406, 0.8008, 0.6563, 0.8203, 0.675, 0.8437, 0.6875, 0.8594, 0.7, 0.875, 0.7125, 0.8906, 0.7344, 0.918, 0.5312, 0.09375, 0.5312, 0.1094, 0.6094, 0.1094, 0.6094, 0.09375, 0.5312, 0.1094, 0.5312, 0.125, 0.6094, 0.125, 0.6094, 0.1094, 0.6406, 0.09375, 0.6406, 0.1094, 0.6562, 0.1094, 0.6563, 0.09375, 0.6406, 0.1094, 0.6406, 0.125, 0.6562, 0.125, 0.6562, 0.1094, 0.2812, 0.09375, 0.2812, 0.1094, 0.3594, 0.1094, 0.3594, 0.09375, 0.2812, 0.1094, 0.2812, 0.125, 0.3594, 0.125, 0.3594, 0.1094, 0.3906, 0.09375, 0.3906, 0.1094, 0.4063, 0.1094, 0.4063, 0.09375, 0.3906, 0.1094, 0.3906, 0.125, 0.4063, 0.125, 0.4063, 0.1094, 0.0, 0.09375, 0.0, 0.1094, 0.01563, 0.1094, 0.01563, 0.09375, 0.0, 0.1094, 0.0, 0.125, 0.01563, 0.125, 0.01563, 0.1094, 0.7344, 0.09375, 0.7344, 0.1094, 0.75, 0.1094, 0.75, 0.09375, 0.7344, 0.1094, 0.7344, 0.125, 0.75, 0.125, 0.75, 0.1094, 0.4844, 0.09375, 0.4844, 0.1094, 0.5, 0.1094, 0.5, 0.09375, 0.4844, 0.1094, 0.4844, 0.125, 0.5, 0.125, 0.5, 0.1094, 0.2344, 0.09375, 0.2344, 0.1094, 0.25, 0.1094, 0.25, 0.09375, 0.2344, 0.1094, 0.2344, 0.125, 0.25, 0.125, 0.25, 0.1094, 0.5875, 0.7344, 0.5156, 0.6445, 0.5312, 0.6641, 0.575, 0.7188, 0.5, 0.09375, 0.5, 0.1094, 0.5156, 0.1094, 0.5156, 0.09375, 0.5, 0.1094, 0.5, 0.125, 0.5156, 0.125, 0.5156, 0.1094, 0.75, 0.09375, 0.75, 0.1094, 0.7656, 0.1094, 0.7656, 0.09375, 0.75, 0.1094, 0.75, 0.125, 0.7656, 0.125, 0.7656, 0.1094, 0.25, 0.09375, 0.25, 0.1094, 0.2656, 0.1094, 0.2656, 0.09375, 0.25, 0.1094, 0.25, 0.125, 0.2656, 0.125, 0.2656, 0.1094, 0.375, 0.4688, 0.3, 0.375, 0.3125, 0.3906, 0.3594, 0.4492, 0.7656, 0.09375, 0.7656, 0.1094, 0.7812, 0.1094, 0.7813, 0.09375, 0.7656, 0.1094, 0.7656, 0.125, 0.7812, 0.125, 0.7812, 0.1094, 0.6563, 0.09375, 0.6562, 0.1094, 0.7344, 0.1094, 0.7344, 0.09375, 0.6562, 0.1094, 0.6562, 0.125, 0.7344, 0.125, 0.7344, 0.1094, 0.5156, 0.09375, 0.5156, 0.1094, 0.5312, 0.1094, 0.5312, 0.09375, 0.5156, 0.1094, 0.5156, 0.125, 0.5312, 0.125, 0.5312, 0.1094, 0.4063, 0.09375, 0.4063, 0.1094, 0.4844, 0.1094, 0.4844, 0.09375, 0.4063, 0.1094, 0.4063, 0.125, 0.4844, 0.125, 0.4844, 0.1094, 0.2656, 0.09375, 0.2656, 0.1094, 0.2812, 0.1094, 0.2812, 0.09375, 0.2656, 0.1094, 0.2656, 0.125, 0.2812, 0.125, 0.2812, 0.1094, 0.1563, 0.09375, 0.1563, 0.1094, 0.2344, 0.1094, 0.2344, 0.09375, 0.1563, 0.1094, 0.1563, 0.125, 0.2344, 0.125, 0.2344, 0.1094, 0.01563, 0.09375, 0.01563, 0.1094, 0.03125, 0.1094, 0.03125, 0.09375, 0.01563, 0.1094, 0.01563, 0.125, 0.03125, 0.125, 0.03125, 0.1094, 0.1406, 0.09375, 0.1406, 0.1094, 0.1563, 0.1094, 0.1563, 0.09375, 0.1406, 0.1094, 0.1406, 0.125, 0.1563, 0.125, 0.1563, 0.1094, 0.03125, 0.09375, 0.03125, 0.1094, 0.1094, 0.1094, 0.1094, 0.09375, 0.03125, 0.1094, 0.03125, 0.125, 0.1094, 0.125, 0.1094, 0.1094, 0.9844, 0.2305, 0.9844, 0.2344, 0.9875, 0.2344, 0.0875, 0.1094, 0.01563, 0.01953, 0.03125, 0.03906, 0.075, 0.09375, 0.1094, 0.1367, 0.1094, 0.1406, 0.1125, 0.1406, 0.7656, 0.957, 0.7656, 0.9688, 0.775, 0.9688, 0.03125, 0.03906, 0.03125, 0.09375, 0.075, 0.09375, 0.5, 0.625, 0.4, 0.5, 0.4063, 0.5078, 0.4125, 0.5156, 0.475, 0.5937, 0.4844, 0.6055, 0.4875, 0.6094, 0.5125, 0.6406, 0.5, 0.625, 0.5, 0.6406, 0.8906, 0.1133, 0.8906, 0.125, 0.9, 0.125, 0.2875, 0.3594, 0.2656, 0.332, 0.275, 0.3438, 0.2812, 0.3516, 0.3594, 0.4492, 0.3594, 0.4688, 0.375, 0.4688, 0.01563, 0.01953, 0.01563, 0.09375, 0.03125, 0.09375, 0.03125, 0.03906, 0.4063, 0.5078, 0.4063, 0.5156, 0.4125, 0.5156, 0.2812, 0.3516, 0.2812, 0.3594, 0.2875, 0.3594, 0.6563, 0.8203, 0.6563, 0.8437, 0.675, 0.8437, 0.4844, 0.6055, 0.4844, 0.6094, 0.4875, 0.6094, 0.625, 0.7812, 0.625, 0.8437, 0.6406, 0.8437, 0.6406, 0.8008, 0.9062, 0.1328, 0.9062, 0.1406, 0.9125, 0.1406, 0.6094, 0.7617, 0.6094, 0.7656, 0.6125, 0.7656, 0.25, 0.3125, 0.25, 0.3438, 0.2656, 0.3438, 0.2656, 0.332, 0.125, 0.1562, 0.125, 0.2187, 0.1406, 0.2187, 0.1406, 0.1758, 0.3906, 0.4883, 0.3906, 0.5, 0.4, 0.5, 0.5312, 0.6641, 0.5312, 0.7188, 0.575, 0.7188, 0.9875, 0.2344, 0.8, 0.0, 0.8125, 0.01562, 0.8594, 0.07422, 0.875, 0.09375, 0.8875, 0.1094, 0.8906, 0.1133, 0.9, 0.125, 0.9062, 0.1328, 0.9125, 0.1406, 0.975, 0.2187, 0.9844, 0.2305, 0.1563, 0.1953, 0.1563, 0.2187, 0.175, 0.2187, 0.7875, 0.9844, 0.7656, 0.957, 0.775, 0.9688, 0.7813, 0.9766, 0.5156, 0.6445, 0.5156, 0.7188, 0.5312, 0.7188, 0.5312, 0.6641, 0.75, 0.9375, 0.75, 0.9688, 0.7656, 0.9688, 0.7656, 0.957, 0.2344, 0.293, 0.2344, 0.3438, 0.25, 0.3438, 0.25, 0.3125, 0.1406, 0.1758, 0.1406, 0.2187, 0.1563, 0.2187, 0.1563, 0.1953, 0.6406, 0.8008, 0.6406, 0.8437, 0.6563, 0.8437, 0.6563, 0.8203, 0.8594, 0.07422, 0.8594, 0.09375, 0.875, 0.09375, 0.7344, 0.918, 0.7344, 0.9688, 0.75, 0.9688, 0.75, 0.9375, 0.125, 0.1562, 0.1, 0.125, 0.1094, 0.1367, 0.1125, 0.1406, 0.7813, 0.9766, 0.7813, 0.9844, 0.7875, 0.9844, 0.2656, 0.332, 0.2656, 0.3438, 0.275, 0.3438])
me_med1_7.materials.append(mat_med1_7)
me_med1_7.use_remesh_preserve_volume = False
me_med1_7.use_remesh_preserve_attributes = False
me_med1_7.use_mirror_vertex_groups = False
me_med1_7.update()

# ---- objects
ob_med1_7_mesh = bpy.data.objects.new('med1_7_mesh', me_med1_7)

# ---- transforms, parenting, visibility, modifiers, constraints
ob_med1_7_mesh.location = (0.0, 0.0, 0.0)
ob_med1_7_mesh.lineart.crease_threshold = 0.0

# ---- collection membership
col_collection_1.objects.link(ob_med1_7_mesh)

# ---- scene / render settings (as saved in the file)
scene.frame_start = 1; scene.frame_end = 2; scene.frame_set(1)
scene.render.engine = 'BLENDER_EEVEE_NEXT'
scene.render.resolution_percentage = 50
scene.render.dither_intensity = 0.0
scene.cycles.use_denoising = False
scene.cycles.samples = 128
scene.cycles.sampling_pattern = 'TABULATED_SOBOL'
scene.cycles.light_sampling_threshold = 0.0
scene.cycles.use_adaptive_sampling = False
scene.cycles.use_light_tree = False
scene.cycles.blur_glossy = 0.0
scene.cycles.sample_clamp_indirect = 0.0
scene.view_settings.view_transform = 'Standard'
bpy.context.view_layer.update()

# ---- added for rendering (the .blend has no active camera and no usable light): camera, sun
cam_auto = bpy.data.cameras.new('AutoCamera')
cam_auto.lens = 50.0
cam_auto.sensor_width = 36.0
cam_auto.clip_end = 1000.0
ob_auto_camera = bpy.data.objects.new('AutoCamera', cam_auto)
scene.collection.objects.link(ob_auto_camera)
ob_auto_camera.location = (3.79161, -3.27994, 3.35329)
ob_auto_camera.rotation_euler = (1.09748, -7.21219e-08, 0.694738)
scene.camera = ob_auto_camera
light_auto_sun = bpy.data.lights.new('AutoSun', 'SUN')
light_auto_sun.energy = 3.0
light_auto_sun.angle = 0.0523599
ob_auto_sun = bpy.data.objects.new('AutoSun', light_auto_sun)
scene.collection.objects.link(ob_auto_sun)
ob_auto_sun.rotation_euler = (0.872665, 0.174533, 0.523599)
bpy.context.view_layer.update()
